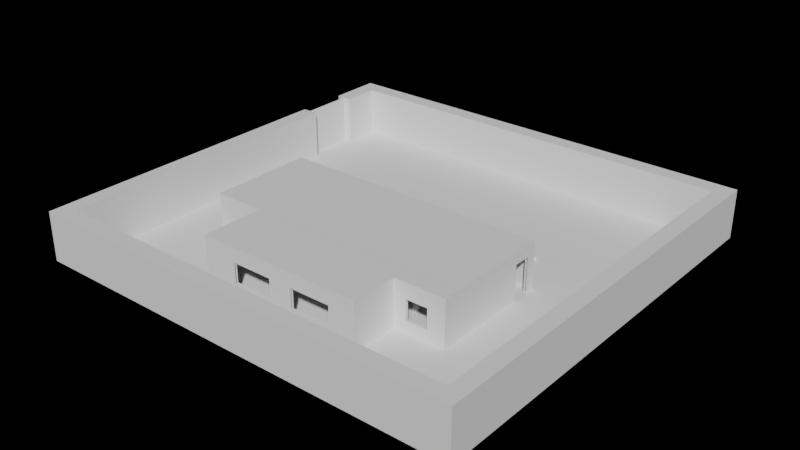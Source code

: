 # Source: office.blend  (saved by Blender 3.4.6; exported with 4.5.12 LTS)
import bpy
from mathutils import Matrix  # noqa: F401  (used for matrix-valued properties, if any)

bpy.ops.wm.read_factory_settings(use_empty=True)
scene = bpy.context.scene
scene.name = 'Scene'

# ---- node groups
ng_auto_smooth = bpy.data.node_groups.new('Auto Smooth', 'GeometryNodeTree')
_s = ng_auto_smooth.interface.new_socket(name='Geometry', in_out='OUTPUT', socket_type='NodeSocketGeometry')
_s = ng_auto_smooth.interface.new_socket(name='Geometry', in_out='INPUT', socket_type='NodeSocketGeometry')
_s = ng_auto_smooth.interface.new_socket(name='Angle', in_out='INPUT', socket_type='NodeSocketFloat')
_s.subtype = 'ANGLE'
_s.min_value = 0.0
_s.max_value = 3.142
ng_auto_smooth.is_modifier = True
_N = ng_auto_smooth.nodes; _L = ng_auto_smooth.links
n0 = _N.new('NodeGroupOutput'); n0.name = 'Group Output'; n0.location = (480, -100)
n1 = _N.new('NodeGroupInput'); n1.name = 'Group Input'; n1.location = (-420, -300)
n2 = _N.new('NodeGroupInput'); n2.name = 'Group Input.001'; n2.location = (-60, -100)
n3 = _N.new('GeometryNodeSetShadeSmooth'); n3.name = 'Set Shade Smooth'; n3.location = (120, -100)
n3.domain = 'EDGE'
n4 = _N.new('GeometryNodeSetShadeSmooth'); n4.name = 'Set Shade Smooth.001'; n4.location = (300, -100)
n5 = _N.new('GeometryNodeInputMeshEdgeAngle'); n5.name = 'Edge Angle'; n5.location = (-420, -220)
n6 = _N.new('GeometryNodeInputEdgeSmooth'); n6.name = 'Is Edge Smooth'; n6.location = (-60, -160)
n7 = _N.new('GeometryNodeInputShadeSmooth'); n7.name = 'Is Face Smooth'; n7.location = (-240, -340)
n8 = _N.new('FunctionNodeBooleanMath'); n8.name = 'Boolean Math'; n8.location = (-60, -220)
n9 = _N.new('FunctionNodeCompare'); n9.name = 'Compare'; n9.location = (-240, -180)
n9.operation = 'LESS_EQUAL'
_L.new(n5.outputs[0], n9.inputs[0])
_L.new(n4.outputs[0], n0.inputs[0])
_L.new(n1.outputs[1], n9.inputs[1])
_L.new(n9.outputs[0], n8.inputs[0])
_L.new(n7.outputs[0], n8.inputs[1])
_L.new(n2.outputs[0], n3.inputs[0])
_L.new(n6.outputs[0], n3.inputs[1])
_L.new(n3.outputs[0], n4.inputs[0])
_L.new(n8.outputs[0], n3.inputs[2])
n0.is_active_output = True

# ---- world
world_world = bpy.data.worlds.new('World'); scene.world = world_world
world_world.use_nodes = True; world_world.node_tree.nodes.clear()
_N = world_world.node_tree.nodes; _L = world_world.node_tree.links
n0 = _N.new('ShaderNodeOutputWorld'); n0.name = 'World Output'; n0.location = (300, 300)
n1 = _N.new('ShaderNodeBackground'); n1.name = 'Background'; n1.location = (10, 300)
n1.inputs[0].default_value = (0.05088, 0.05088, 0.05088, 1.0)
n1.inputs[1].default_value = 0.0
_L.new(n1.outputs[0], n0.inputs[0])
n0.is_active_output = True
world_world.color = (0.05088, 0.05088, 0.05088)
world_world.use_sun_shadow = False
world_world.sun_shadow_jitter_overblur = 0.0

# ---- meshes
me_plane_002 = bpy.data.meshes.new('Plane.002')
me_plane_002.from_pydata([(4.825, 4.565, 0.0), (4.684, 4.707, 0.0), (4.825, 4.565, 0.2), (6.523, 6.262, 0.0), (6.381, 6.404, 0.0), (6.523, 6.262, 0.2), (6.381, 6.404, 0.2), (4.684, 4.707, 0.2)], [], [(0, 2, 7, 1), (3, 5, 2, 0), (4, 6, 5, 3), (6, 7, 2, 5), (1, 7, 6, 4)])
_uv = me_plane_002.uv_layers.new(name='UVMap')
_uv.uv.foreach_set('vector', [0.7506, 0.7933, 0.7506, 0.7982, 0.7457, 0.7982, 0.7457, 0.7933, 0.4591, 0.7641, 0.4543, 0.7641, 0.4543, 0.7054, 0.4591, 0.7054, 0.7506, 0.808, 0.7506, 0.8129, 0.7457, 0.8129, 0.7457, 0.808, 0.1516, 0.7934, 0.1516, 0.8521, 0.1467, 0.8521, 0.1467, 0.7934, 0.4474, 0.7677, 0.4425, 0.7677, 0.4425, 0.709, 0.4474, 0.709])
_ca = me_plane_002.color_attributes.new('Col', 'BYTE_COLOR', 'CORNER')
_ca.data.foreach_set('color', [1.0, 1.0, 1.0, 1.0, 1.0, 1.0, 1.0, 1.0, 1.0, 1.0, 1.0, 1.0, 1.0, 1.0, 1.0, 1.0, 1.0, 1.0, 1.0, 1.0, 1.0, 1.0, 1.0, 1.0, 1.0, 1.0, 1.0, 1.0, 1.0, 1.0, 1.0, 1.0, 1.0, 1.0, 1.0, 1.0, 1.0, 1.0, 1.0, 1.0, 1.0, 1.0, 1.0, 1.0, 1.0, 1.0, 1.0, 1.0, 1.0, 1.0, 1.0, 1.0, 1.0, 1.0, 1.0, 1.0, 1.0, 1.0, 1.0, 1.0, 1.0, 1.0, 1.0, 1.0, 1.0, 1.0, 1.0, 1.0, 1.0, 1.0, 1.0, 1.0, 1.0, 1.0, 1.0, 1.0, 1.0, 1.0, 1.0, 1.0])
me_plane_002.update()
me_plane_002.normals_split_custom_set([tuple(v) for v in zip(*[iter([-0.7071, -0.7071, 0.0, -0.7071, -0.7071, 0.0, -0.7071, -0.7071, 0.0, -0.7071, -0.7071, 0.0, 0.7071, -0.7071, 0.0, 0.7071, -0.7071, 0.0, 0.7071, -0.7071, 0.0, 0.7071, -0.7071, 0.0, 0.7071, 0.7071, 0.0, 0.7071, 0.7071, 0.0, 0.7071, 0.7071, 0.0, 0.7071, 0.7071, 0.0, 0.0, 0.0, 1.0, 0.0, 0.0, 1.0, 0.0, 0.0, 1.0, 0.0, 0.0, 1.0, -0.7071, 0.7071, 0.0, -0.7071, 0.7071, 0.0, -0.7071, 0.7071, 0.0, -0.7071, 0.7071, 0.0])] * 3)])
me_plane_003 = bpy.data.meshes.new('Plane.003')
me_plane_003.from_pydata([(1.075, 4.565, 0.0), (0.9341, 4.707, 0.0), (1.075, 4.565, 0.2), (2.773, 6.262, 0.0), (2.631, 6.404, 0.0), (2.773, 6.262, 0.2), (2.631, 6.404, 0.2), (0.9341, 4.707, 0.2)], [], [(0, 2, 7, 1), (3, 5, 2, 0), (4, 6, 5, 3), (6, 7, 2, 5), (1, 7, 6, 4)])
_uv = me_plane_003.uv_layers.new(name='UVMap')
_uv.uv.foreach_set('vector', [0.7506, 0.8031, 0.7506, 0.808, 0.7457, 0.808, 0.7457, 0.8031, 0.4523, 0.7677, 0.4474, 0.7677, 0.4474, 0.709, 0.4523, 0.709, 0.7506, 0.7982, 0.7506, 0.8031, 0.7457, 0.8031, 0.7457, 0.7982, 0.1516, 0.7934, 0.1516, 0.7348, 0.1565, 0.7348, 0.1565, 0.7934, 0.1516, 0.7934, 0.1467, 0.7934, 0.1467, 0.7348, 0.1516, 0.7348])
_ca = me_plane_003.color_attributes.new('Col', 'BYTE_COLOR', 'CORNER')
_ca.data.foreach_set('color', [1.0, 1.0, 1.0, 1.0, 1.0, 1.0, 1.0, 1.0, 1.0, 1.0, 1.0, 1.0, 1.0, 1.0, 1.0, 1.0, 1.0, 1.0, 1.0, 1.0, 1.0, 1.0, 1.0, 1.0, 1.0, 1.0, 1.0, 1.0, 1.0, 1.0, 1.0, 1.0, 1.0, 1.0, 1.0, 1.0, 1.0, 1.0, 1.0, 1.0, 1.0, 1.0, 1.0, 1.0, 1.0, 1.0, 1.0, 1.0, 1.0, 1.0, 1.0, 1.0, 1.0, 1.0, 1.0, 1.0, 1.0, 1.0, 1.0, 1.0, 1.0, 1.0, 1.0, 1.0, 1.0, 1.0, 1.0, 1.0, 1.0, 1.0, 1.0, 1.0, 1.0, 1.0, 1.0, 1.0, 1.0, 1.0, 1.0, 1.0])
me_plane_003.update()
me_plane_003.normals_split_custom_set([tuple(v) for v in zip(*[iter([-0.7071, -0.7071, 0.0, -0.7071, -0.7071, 0.0, -0.7071, -0.7071, 0.0, -0.7071, -0.7071, 0.0, 0.7071, -0.7071, 0.0, 0.7071, -0.7071, 0.0, 0.7071, -0.7071, 0.0, 0.7071, -0.7071, 0.0, 0.7071, 0.7071, 0.0, 0.7071, 0.7071, 0.0, 0.7071, 0.7071, 0.0, 0.7071, 0.7071, 0.0, 0.0, 0.0, 1.0, 0.0, 0.0, 1.0, 0.0, 0.0, 1.0, 0.0, 0.0, 1.0, -0.7071, 0.7071, 0.0, -0.7071, 0.7071, 0.0, -0.7071, 0.7071, 0.0, -0.7071, 0.7071, 0.0])] * 3)])
me_plane_004 = bpy.data.meshes.new('Plane.004')
me_plane_004.from_pydata([(-2.675, 4.565, 0.0), (-2.816, 4.707, 0.0), (-2.675, 4.565, 0.2), (-0.9775, 6.262, 0.0), (-1.119, 6.404, 0.0), (-0.9775, 6.262, 0.2), (-1.119, 6.404, 0.2), (-2.816, 4.707, 0.2)], [], [(0, 2, 7, 1), (3, 5, 2, 0), (4, 6, 5, 3), (6, 7, 2, 5), (1, 7, 6, 4)])
_uv = me_plane_004.uv_layers.new(name='UVMap')
_uv.uv.foreach_set('vector', [0.2897, 0.8106, 0.2897, 0.8154, 0.2848, 0.8154, 0.2848, 0.8106, 0.4591, 0.8228, 0.4543, 0.8228, 0.4543, 0.7641, 0.4591, 0.7641, 0.2946, 0.8106, 0.2946, 0.8154, 0.2897, 0.8154, 0.2897, 0.8106, 0.1516, 0.8521, 0.1516, 0.7934, 0.1565, 0.7934, 0.1565, 0.8521, 0.4523, 0.8264, 0.4474, 0.8264, 0.4474, 0.7677, 0.4523, 0.7677])
_ca = me_plane_004.color_attributes.new('Col', 'BYTE_COLOR', 'CORNER')
_ca.data.foreach_set('color', [1.0, 1.0, 1.0, 1.0, 1.0, 1.0, 1.0, 1.0, 1.0, 1.0, 1.0, 1.0, 1.0, 1.0, 1.0, 1.0, 1.0, 1.0, 1.0, 1.0, 1.0, 1.0, 1.0, 1.0, 1.0, 1.0, 1.0, 1.0, 1.0, 1.0, 1.0, 1.0, 1.0, 1.0, 1.0, 1.0, 1.0, 1.0, 1.0, 1.0, 1.0, 1.0, 1.0, 1.0, 1.0, 1.0, 1.0, 1.0, 1.0, 1.0, 1.0, 1.0, 1.0, 1.0, 1.0, 1.0, 1.0, 1.0, 1.0, 1.0, 1.0, 1.0, 1.0, 1.0, 1.0, 1.0, 1.0, 1.0, 1.0, 1.0, 1.0, 1.0, 1.0, 1.0, 1.0, 1.0, 1.0, 1.0, 1.0, 1.0])
me_plane_004.update()
me_plane_004.normals_split_custom_set([tuple(v) for v in zip(*[iter([-0.7071, -0.7071, 0.0, -0.7071, -0.7071, 0.0, -0.7071, -0.7071, 0.0, -0.7071, -0.7071, 0.0, 0.7071, -0.7071, 0.0, 0.7071, -0.7071, 0.0, 0.7071, -0.7071, 0.0, 0.7071, -0.7071, 0.0, 0.7071, 0.7071, 0.0, 0.7071, 0.7071, 0.0, 0.7071, 0.7071, 0.0, 0.7071, 0.7071, 0.0, 0.0, 0.0, 1.0, 0.0, 0.0, 1.0, 0.0, 0.0, 1.0, 0.0, 0.0, 1.0, -0.7071, 0.7071, 0.0, -0.7071, 0.7071, 0.0, -0.7071, 0.7071, 0.0, -0.7071, 0.7071, 0.0])] * 3)])
me_plane_005 = bpy.data.meshes.new('Plane.005')
me_plane_005.from_pydata([(-6.425, 4.565, 0.0), (-6.566, 4.707, 0.0), (-6.425, 4.565, 0.2), (-4.727, 6.262, 0.0), (-4.869, 6.404, 0.0), (-4.727, 6.262, 0.2), (-4.869, 6.404, 0.2), (-6.566, 4.707, 0.2)], [], [(0, 2, 7, 1), (3, 5, 2, 0), (4, 6, 5, 3), (6, 7, 2, 5), (1, 7, 6, 4)])
_uv = me_plane_005.uv_layers.new(name='UVMap')
_uv.uv.foreach_set('vector', [0.3057, 0.6504, 0.3057, 0.6553, 0.3008, 0.6553, 0.3008, 0.6504, 0.3154, 0.8228, 0.3105, 0.8228, 0.3105, 0.7641, 0.3154, 0.7641, 0.3106, 0.6259, 0.3106, 0.6308, 0.3057, 0.6308, 0.3057, 0.6259, 0.3154, 0.7054, 0.3154, 0.7641, 0.3105, 0.7641, 0.3105, 0.7054, 0.4474, 0.8264, 0.4425, 0.8264, 0.4425, 0.7677, 0.4474, 0.7677])
_ca = me_plane_005.color_attributes.new('Col', 'BYTE_COLOR', 'CORNER')
_ca.data.foreach_set('color', [1.0, 1.0, 1.0, 1.0, 1.0, 1.0, 1.0, 1.0, 1.0, 1.0, 1.0, 1.0, 1.0, 1.0, 1.0, 1.0, 1.0, 1.0, 1.0, 1.0, 1.0, 1.0, 1.0, 1.0, 1.0, 1.0, 1.0, 1.0, 1.0, 1.0, 1.0, 1.0, 1.0, 1.0, 1.0, 1.0, 1.0, 1.0, 1.0, 1.0, 1.0, 1.0, 1.0, 1.0, 1.0, 1.0, 1.0, 1.0, 1.0, 1.0, 1.0, 1.0, 1.0, 1.0, 1.0, 1.0, 1.0, 1.0, 1.0, 1.0, 1.0, 1.0, 1.0, 1.0, 1.0, 1.0, 1.0, 1.0, 1.0, 1.0, 1.0, 1.0, 1.0, 1.0, 1.0, 1.0, 1.0, 1.0, 1.0, 1.0])
me_plane_005.update()
me_plane_005.normals_split_custom_set([tuple(v) for v in zip(*[iter([-0.7071, -0.7071, 0.0, -0.7071, -0.7071, 0.0, -0.7071, -0.7071, 0.0, -0.7071, -0.7071, 0.0, 0.7071, -0.7071, 0.0, 0.7071, -0.7071, 0.0, 0.7071, -0.7071, 0.0, 0.7071, -0.7071, 0.0, 0.7071, 0.7071, 0.0, 0.7071, 0.7071, 0.0, 0.7071, 0.7071, 0.0, 0.7071, 0.7071, 0.0, 0.0, 0.0, 1.0, 0.0, 0.0, 1.0, 0.0, 0.0, 1.0, 0.0, 0.0, 1.0, -0.7071, 0.7071, 0.0, -0.7071, 0.7071, 0.0, -0.7071, 0.7071, 0.0, -0.7071, 0.7071, 0.0])] * 3)])
me_plane_006 = bpy.data.meshes.new('Plane.006')
me_plane_006.from_pydata([(-12.5, 14.5, 0.0), (-12.5, 15.5, 0.0), (-12.5, 14.5, 3.0), (12.5, 14.5, 0.0), (12.5, 15.5, 0.0), (12.5, 14.5, 3.0), (12.5, 15.5, 3.0), (-12.5, 15.5, 3.0)], [(1, 0), (3, 4)], [(3, 5, 2, 0), (6, 7, 2, 5), (7, 6, 4, 1)])
_uv = me_plane_006.uv_layers.new(name='UVMap')
_uv.uv.foreach_set('vector', [0.7555, 0.6112, 0.6821, 0.6112, 0.6821, 0.0, 0.7555, 0.0, 0.8777, 0.0, 0.8777, 0.6112, 0.8533, 0.6112, 0.8533, 0.0, 0.6088, 0.6112, 0.6088, 0.0, 0.6821, 0.0, 0.6821, 0.6112])
_ca = me_plane_006.color_attributes.new('Col', 'BYTE_COLOR', 'CORNER')
_ca.data.foreach_set('color', [1.0, 1.0, 1.0, 1.0, 1.0, 1.0, 1.0, 1.0, 1.0, 1.0, 1.0, 1.0, 1.0, 1.0, 1.0, 1.0, 1.0, 1.0, 1.0, 1.0, 1.0, 1.0, 1.0, 1.0, 1.0, 1.0, 1.0, 1.0, 1.0, 1.0, 1.0, 1.0, 1.0, 1.0, 1.0, 1.0, 1.0, 1.0, 1.0, 1.0, 1.0, 1.0, 1.0, 1.0, 1.0, 1.0, 1.0, 1.0])
me_plane_006.update()
me_plane_006.normals_split_custom_set([tuple(v) for v in zip(*[iter([0.0, -1.0, 0.0, 0.0, -1.0, 0.0, 0.0, -1.0, 0.0, 0.0, -1.0, 0.0, 0.0, 0.0, 1.0, 0.0, 0.0, 1.0, 0.0, 0.0, 1.0, 0.0, 0.0, 1.0, 0.0, 1.0, 0.0, 0.0, 1.0, 0.0, 0.0, 1.0, 0.0, 0.0, 1.0, 0.0])] * 3)])
me_plane_007 = bpy.data.meshes.new('Plane.007')
me_plane_007.from_pydata([(-12.5, -10.5, 0.0), (-12.5, -9.5, 0.0), (-12.5, -10.5, 3.0), (12.5, -10.5, 0.0), (12.5, -9.5, 0.0), (12.5, -10.5, 3.0), (12.5, -9.5, 3.0), (-12.5, -9.5, 3.0)], [(1, 0), (3, 4)], [(0, 3, 5, 2), (6, 7, 2, 5), (1, 7, 6, 4)])
_uv = me_plane_007.uv_layers.new(name='UVMap')
_uv.uv.foreach_set('vector', [0.6088, 0.0, 0.6088, 0.6112, 0.5354, 0.6112, 0.5354, 0.0, 0.9022, 0.0, 0.9022, 0.6112, 0.8777, 0.6112, 0.8777, 0.0, 0.5354, 0.6112, 0.4621, 0.6112, 0.4621, 0.0, 0.5354, 0.0])
_ca = me_plane_007.color_attributes.new('Col', 'BYTE_COLOR', 'CORNER')
_ca.data.foreach_set('color', [1.0, 1.0, 1.0, 1.0, 1.0, 1.0, 1.0, 1.0, 1.0, 1.0, 1.0, 1.0, 1.0, 1.0, 1.0, 1.0, 1.0, 1.0, 1.0, 1.0, 1.0, 1.0, 1.0, 1.0, 1.0, 1.0, 1.0, 1.0, 1.0, 1.0, 1.0, 1.0, 1.0, 1.0, 1.0, 1.0, 1.0, 1.0, 1.0, 1.0, 1.0, 1.0, 1.0, 1.0, 1.0, 1.0, 1.0, 1.0])
me_plane_007.update()
me_plane_007.normals_split_custom_set([tuple(v) for v in zip(*[iter([0.0, -1.0, 0.0, 0.0, -1.0, 0.0, 0.0, -1.0, 0.0, 0.0, -1.0, 0.0, 0.0, 0.0, 1.0, 0.0, 0.0, 1.0, 0.0, 0.0, 1.0, 0.0, 0.0, 1.0, 0.0, 1.0, 0.0, 0.0, 1.0, 0.0, 0.0, 1.0, 0.0, 0.0, 1.0, 0.0])] * 3)])
me_plane_008 = bpy.data.meshes.new('Plane.008')
me_plane_008.from_pydata([(-12.5, -10.5, 0.0), (-13.5, -10.5, 0.0), (-12.5, -10.5, 3.0), (-12.5, 9.0, 0.0), (-12.5, 9.0, 3.0), (-13.5, 9.0, 0.0), (-12.5, 12.25, 0.0), (-12.98, 9.0, 0.0), (-12.98, 9.0, 3.0), (-12.98, 12.25, 0.0), (-12.98, 12.25, 3.0), (-12.5, 12.25, 3.0), (-13.02, 12.25, 3.0), (-13.02, 9.0, 3.0), (-13.02, 12.25, 0.0), (-13.5, 12.25, 3.0), (-13.5, 15.5, 3.0), (-13.5, 9.0, 3.0), (-13.5, 12.25, 0.0), (-13.5, 15.5, 0.0), (-12.5, 15.5, 0.0), (-12.5, 15.5, 3.0), (-13.5, -10.5, 3.0), (-13.02, 9.0, 0.0)], [(5, 3), (3, 6), (17, 15), (18, 5), (18, 6), (11, 4)], [(1, 0, 2, 22), (2, 0, 3, 4), (4, 3, 7, 8), (9, 10, 8, 7), (6, 11, 10, 9), (13, 8, 10, 12), (13, 12, 14, 23), (14, 12, 15, 18), (15, 16, 19, 18), (16, 15, 11, 21), (19, 16, 21, 20), (20, 21, 11, 6), (17, 22, 2, 4), (5, 17, 13, 23), (5, 1, 22, 17)])
_uv = me_plane_008.uv_layers.new(name='UVMap')
_uv.uv.foreach_set('vector', [0.9755, 0.0, 0.9999, 2.137e-09, 0.9999, 0.07335, 0.9755, 0.07335, 0.8288, 0.4767, 0.7555, 0.4767, 0.7555, 0.0, 0.8288, 0.0, 0.3008, 0.6259, 0.3008, 0.5526, 0.3125, 0.5526, 0.3125, 0.6259, 0.8986, 0.7286, 0.8252, 0.7286, 0.8252, 0.6492, 0.8986, 0.6492, 0.4543, 0.6357, 0.4543, 0.709, 0.4425, 0.709, 0.4425, 0.6357, 0.1577, 0.4853, 0.1567, 0.4853, 0.1567, 0.4059, 0.1577, 0.4059, 0.819, 0.9059, 0.819, 0.8264, 0.8924, 0.8264, 0.8924, 0.9059, 0.3125, 0.4059, 0.3125, 0.4792, 0.3008, 0.4792, 0.3008, 0.4059, 0.2213, 0.9328, 0.2213, 0.8533, 0.2946, 0.8533, 0.2946, 0.9328, 0.3093, 0.6578, 0.3093, 0.7372, 0.2848, 0.7372, 0.2848, 0.6578, 0.9999, 0.07335, 0.9999, 0.1467, 0.9755, 0.1467, 0.9755, 0.07335, 0.819, 0.9059, 0.7457, 0.9059, 0.7457, 0.8264, 0.819, 0.8264, 0.9266, 0.0, 0.9266, 0.4767, 0.9022, 0.4767, 0.9022, 0.0, 0.3125, 0.4792, 0.3125, 0.5526, 0.3008, 0.5526, 0.3008, 0.4792, 0.0, 0.8826, 2.084e-08, 0.4059, 0.07335, 0.4059, 0.07335, 0.8826])
_ca = me_plane_008.color_attributes.new('Col', 'BYTE_COLOR', 'CORNER')
_ca.data.foreach_set('color', [1.0, 1.0, 1.0, 1.0, 1.0, 1.0, 1.0, 1.0, 1.0, 1.0, 1.0, 1.0, 1.0, 1.0, 1.0, 1.0, 1.0, 1.0, 1.0, 1.0, 1.0, 1.0, 1.0, 1.0, 1.0, 1.0, 1.0, 1.0, 1.0, 1.0, 1.0, 1.0, 1.0, 1.0, 1.0, 1.0, 1.0, 1.0, 1.0, 1.0, 1.0, 1.0, 1.0, 1.0, 1.0, 1.0, 1.0, 1.0, 1.0, 1.0, 1.0, 1.0, 1.0, 1.0, 1.0, 1.0, 1.0, 1.0, 1.0, 1.0, 1.0, 1.0, 1.0, 1.0, 1.0, 1.0, 1.0, 1.0, 1.0, 1.0, 1.0, 1.0, 1.0, 1.0, 1.0, 1.0, 1.0, 1.0, 1.0, 1.0, 1.0, 1.0, 1.0, 1.0, 1.0, 1.0, 1.0, 1.0, 1.0, 1.0, 1.0, 1.0, 1.0, 1.0, 1.0, 1.0, 1.0, 1.0, 1.0, 1.0, 1.0, 1.0, 1.0, 1.0, 1.0, 1.0, 1.0, 1.0, 1.0, 1.0, 1.0, 1.0, 1.0, 1.0, 1.0, 1.0, 1.0, 1.0, 1.0, 1.0, 1.0, 1.0, 1.0, 1.0, 1.0, 1.0, 1.0, 1.0, 1.0, 1.0, 1.0, 1.0, 1.0, 1.0, 1.0, 1.0, 1.0, 1.0, 1.0, 1.0, 1.0, 1.0, 1.0, 1.0, 1.0, 1.0, 1.0, 1.0, 1.0, 1.0, 1.0, 1.0, 1.0, 1.0, 1.0, 1.0, 1.0, 1.0, 1.0, 1.0, 1.0, 1.0, 1.0, 1.0, 1.0, 1.0, 1.0, 1.0, 1.0, 1.0, 1.0, 1.0, 1.0, 1.0, 1.0, 1.0, 1.0, 1.0, 1.0, 1.0, 1.0, 1.0, 1.0, 1.0, 1.0, 1.0, 1.0, 1.0, 1.0, 1.0, 1.0, 1.0, 1.0, 1.0, 1.0, 1.0, 1.0, 1.0, 1.0, 1.0, 1.0, 1.0, 1.0, 1.0, 1.0, 1.0, 1.0, 1.0, 1.0, 1.0, 1.0, 1.0, 1.0, 1.0, 1.0, 1.0, 1.0, 1.0, 1.0, 1.0, 1.0, 1.0, 1.0, 1.0, 1.0, 1.0, 1.0, 1.0, 1.0, 1.0, 1.0, 1.0, 1.0, 1.0, 1.0, 1.0, 1.0, 1.0, 1.0, 1.0])
me_plane_008.update()
me_plane_008.normals_split_custom_set([tuple(v) for v in zip(*[iter([0.0, -1.0, 0.0, 0.0, -1.0, 0.0, 0.0, -1.0, 0.0, 0.0, -1.0, 0.0, 1.0, 0.0, 0.0, 1.0, 0.0, 0.0, 1.0, 0.0, 0.0, 1.0, 0.0, 0.0, 0.0, 1.0, 0.0, 0.0, 1.0, 0.0, 0.0, 1.0, 0.0, 0.0, 1.0, 0.0, 1.0, 0.0, 0.0, 1.0, 0.0, 0.0, 1.0, 0.0, 0.0, 1.0, 0.0, 0.0, 0.0, -1.0, 0.0, 0.0, -1.0, 0.0, 0.0, -1.0, 0.0, 0.0, -1.0, 0.0, 0.0, 0.0, 1.0, 0.0, 0.0, 1.0, 0.0, 0.0, 1.0, 0.0, 0.0, 1.0, -1.0, 0.0, 0.0, -1.0, 0.0, 0.0, -1.0, 0.0, 0.0, -1.0, 0.0, 0.0, 0.0, -1.0, 0.0, 0.0, -1.0, 0.0, 0.0, -1.0, 0.0, 0.0, -1.0, 0.0, -1.0, 0.0, 0.0, -1.0, 0.0, 0.0, -1.0, 0.0, 0.0, -1.0, 0.0, 0.0, 0.0, 0.0, 1.0, 0.0, 0.0, 1.0, 0.0, 0.0, 1.0, 0.0, 0.0, 1.0, 0.0, 1.0, 0.0, 0.0, 1.0, 0.0, 0.0, 1.0, 0.0, 0.0, 1.0, 0.0, 1.0, 0.0, 0.0, 1.0, 0.0, 0.0, 1.0, 0.0, 0.0, 1.0, 0.0, 0.0, 0.0, 0.0, 1.0, 0.0, 0.0, 1.0, 0.0, 0.0, 1.0, 0.0, 0.0, 1.0, 0.0, 1.0, 0.0, 0.0, 1.0, 0.0, 0.0, 1.0, 0.0, 0.0, 1.0, 0.0, -1.0, 0.0, 0.0, -1.0, 0.0, 0.0, -1.0, 0.0, 0.0, -1.0, 0.0, 0.0])] * 3)])
me_plane_009 = bpy.data.meshes.new('Plane.009')
me_plane_009.from_pydata([(13.5, -10.5, 0.0), (12.5, -10.5, 0.0), (13.5, -10.5, 3.0), (13.5, 15.5, 0.0), (12.5, 15.5, 0.0), (13.5, 15.5, 3.0), (12.5, 15.5, 3.0), (12.5, -10.5, 3.0)], [], [(1, 0, 2, 7), (0, 3, 5, 2), (3, 4, 6, 5), (6, 7, 2, 5), (1, 7, 6, 4)])
_uv = me_plane_009.uv_layers.new(name='UVMap')
_uv.uv.foreach_set('vector', [0.7946, 0.9059, 0.819, 0.9059, 0.819, 0.9792, 0.7946, 0.9792, 0.3887, 0.0, 0.3887, 0.6357, 0.3154, 0.6357, 0.3154, 0.0, 0.2848, 0.7372, 0.3093, 0.7372, 0.3093, 0.8106, 0.2848, 0.8106, 0.8533, 0.0, 0.8533, 0.6357, 0.8288, 0.6357, 0.8288, 0.0, 0.4621, 0.6357, 0.3887, 0.6357, 0.3887, 0.0, 0.4621, 0.0])
_ca = me_plane_009.color_attributes.new('Col', 'BYTE_COLOR', 'CORNER')
_ca.data.foreach_set('color', [1.0, 1.0, 1.0, 1.0, 1.0, 1.0, 1.0, 1.0, 1.0, 1.0, 1.0, 1.0, 1.0, 1.0, 1.0, 1.0, 1.0, 1.0, 1.0, 1.0, 1.0, 1.0, 1.0, 1.0, 1.0, 1.0, 1.0, 1.0, 1.0, 1.0, 1.0, 1.0, 1.0, 1.0, 1.0, 1.0, 1.0, 1.0, 1.0, 1.0, 1.0, 1.0, 1.0, 1.0, 1.0, 1.0, 1.0, 1.0, 1.0, 1.0, 1.0, 1.0, 1.0, 1.0, 1.0, 1.0, 1.0, 1.0, 1.0, 1.0, 1.0, 1.0, 1.0, 1.0, 1.0, 1.0, 1.0, 1.0, 1.0, 1.0, 1.0, 1.0, 1.0, 1.0, 1.0, 1.0, 1.0, 1.0, 1.0, 1.0])
me_plane_009.update()
me_plane_009.normals_split_custom_set([tuple(v) for v in zip(*[iter([0.0, -1.0, 0.0, 0.0, -1.0, 0.0, 0.0, -1.0, 0.0, 0.0, -1.0, 0.0, 1.0, 4.891e-08, 0.0, 1.0, 4.891e-08, 0.0, 1.0, 4.891e-08, 0.0, 1.0, 4.891e-08, 0.0, 0.0, 1.0, 0.0, 0.0, 1.0, 0.0, 0.0, 1.0, 0.0, 0.0, 1.0, 0.0, 0.0, 0.0, 1.0, 0.0, 0.0, 1.0, 0.0, 0.0, 1.0, 0.0, 0.0, 1.0, -1.0, -9.781e-08, 0.0, -1.0, -9.781e-08, 0.0, -1.0, -9.781e-08, 0.0, -1.0, -9.781e-08, 0.0])] * 3)])
me_plane_010 = bpy.data.meshes.new('Plane.010')
me_plane_010.from_pydata([(-8.532, -2.878, 2.6), (-8.532, 3.571, 2.6), (-8.532, -2.878, 2.8), (8.069, -2.878, 2.6), (8.069, 3.572, 2.6), (8.069, -2.878, 2.8), (8.069, 3.572, 2.8), (-8.532, 3.571, 2.8)], [], [(1, 4, 3, 0), (0, 2, 7, 1), (3, 5, 2, 0), (4, 6, 5, 3), (6, 7, 2, 5), (1, 7, 6, 4)])
_uv = me_plane_010.uv_layers.new(name='UVMap')
_uv.uv.foreach_set('vector', [2.67e-05, 0.4059, 0.0, 0.0, 0.1577, 1.907e-06, 0.1577, 0.4059, 0.7457, 0.6112, 0.7506, 0.6112, 0.7506, 0.7689, 0.7457, 0.7689, 0.1418, 0.8118, 0.1369, 0.8118, 0.1369, 0.4059, 0.1418, 0.4059, 0.7457, 0.7689, 0.7408, 0.7689, 0.7408, 0.6112, 0.7457, 0.6112, 0.1577, 0.4059, 0.1577, 0.0, 0.3154, 0.0, 0.3154, 0.4059, 0.1467, 0.8118, 0.1418, 0.8118, 0.1418, 0.4059, 0.1467, 0.4059])
_ca = me_plane_010.color_attributes.new('Col', 'BYTE_COLOR', 'CORNER')
_ca.data.foreach_set('color', [1.0, 1.0, 1.0, 1.0, 1.0, 1.0, 1.0, 1.0, 1.0, 1.0, 1.0, 1.0, 1.0, 1.0, 1.0, 1.0, 1.0, 1.0, 1.0, 1.0, 1.0, 1.0, 1.0, 1.0, 1.0, 1.0, 1.0, 1.0, 1.0, 1.0, 1.0, 1.0, 1.0, 1.0, 1.0, 1.0, 1.0, 1.0, 1.0, 1.0, 1.0, 1.0, 1.0, 1.0, 1.0, 1.0, 1.0, 1.0, 1.0, 1.0, 1.0, 1.0, 1.0, 1.0, 1.0, 1.0, 1.0, 1.0, 1.0, 1.0, 1.0, 1.0, 1.0, 1.0, 1.0, 1.0, 1.0, 1.0, 1.0, 1.0, 1.0, 1.0, 1.0, 1.0, 1.0, 1.0, 1.0, 1.0, 1.0, 1.0, 1.0, 1.0, 1.0, 1.0, 1.0, 1.0, 1.0, 1.0, 1.0, 1.0, 1.0, 1.0, 1.0, 1.0, 1.0, 1.0])
me_plane_010.update()
me_plane_010.normals_split_custom_set([tuple(v) for v in zip(*[iter([-1.648e-08, 0.0, -1.0, -1.648e-08, 0.0, -1.0, -1.648e-08, 0.0, -1.0, -1.648e-08, 0.0, -1.0, -1.0, 9.243e-08, -4.768e-06, -1.0, 9.243e-08, -4.768e-06, -1.0, 9.243e-08, -4.768e-06, -1.0, 9.243e-08, -4.768e-06, 6.542e-06, -1.0, 0.0005416, 6.542e-06, -1.0, 0.0005416, 6.542e-06, -1.0, 0.0005416, 6.542e-06, -1.0, 0.0005416, 1.0, 0.0, 0.0, 1.0, 0.0, 0.0, 1.0, 0.0, 0.0, 1.0, 0.0, 0.0, 0.0, 0.0, 1.0, 0.0, 0.0, 1.0, 0.0, 0.0, 1.0, 0.0, 0.0, 1.0, -7.882e-05, 1.0, 0.0, -7.882e-05, 1.0, 0.0, -7.882e-05, 1.0, 0.0, -7.882e-05, 1.0, 0.0])] * 3)])
me_plane_011 = bpy.data.meshes.new('Plane.011')
me_plane_011.from_pydata([(-5.383, -3.874, 2.6), (-5.383, -2.874, 2.6), (-5.383, -3.874, 2.8), (8.069, -3.874, 2.6), (8.069, -2.874, 2.6), (8.069, -3.874, 2.8), (8.069, -2.874, 2.8), (-5.383, -2.874, 2.8)], [], [(1, 4, 3, 0), (0, 2, 7, 1), (3, 5, 2, 0), (4, 6, 5, 3), (6, 7, 2, 5), (1, 7, 6, 4)])
_uv = me_plane_011.uv_layers.new(name='UVMap')
_uv.uv.foreach_set('vector', [0.7408, 0.6112, 0.7408, 0.9401, 0.7163, 0.9401, 0.7163, 0.6112, 0.7506, 0.7933, 0.7457, 0.7933, 0.7457, 0.7689, 0.7506, 0.7689, 0.1516, 0.7348, 0.1467, 0.7348, 0.1467, 0.4059, 0.1516, 0.4059, 0.3057, 0.6504, 0.3008, 0.6504, 0.3008, 0.6259, 0.3057, 0.6259, 0.9266, 0.4767, 0.9266, 0.8056, 0.9022, 0.8056, 0.9022, 0.4767, 0.1565, 0.7348, 0.1516, 0.7348, 0.1516, 0.4059, 0.1565, 0.4059])
_ca = me_plane_011.color_attributes.new('Col', 'BYTE_COLOR', 'CORNER')
_ca.data.foreach_set('color', [1.0, 1.0, 1.0, 1.0, 1.0, 1.0, 1.0, 1.0, 1.0, 1.0, 1.0, 1.0, 1.0, 1.0, 1.0, 1.0, 1.0, 1.0, 1.0, 1.0, 1.0, 1.0, 1.0, 1.0, 1.0, 1.0, 1.0, 1.0, 1.0, 1.0, 1.0, 1.0, 1.0, 1.0, 1.0, 1.0, 1.0, 1.0, 1.0, 1.0, 1.0, 1.0, 1.0, 1.0, 1.0, 1.0, 1.0, 1.0, 1.0, 1.0, 1.0, 1.0, 1.0, 1.0, 1.0, 1.0, 1.0, 1.0, 1.0, 1.0, 1.0, 1.0, 1.0, 1.0, 1.0, 1.0, 1.0, 1.0, 1.0, 1.0, 1.0, 1.0, 1.0, 1.0, 1.0, 1.0, 1.0, 1.0, 1.0, 1.0, 1.0, 1.0, 1.0, 1.0, 1.0, 1.0, 1.0, 1.0, 1.0, 1.0, 1.0, 1.0, 1.0, 1.0, 1.0, 1.0])
me_plane_011.update()
me_plane_011.normals_split_custom_set([tuple(v) for v in zip(*[iter([0.0, 0.0, -1.0, 0.0, 0.0, -1.0, 0.0, 0.0, -1.0, 0.0, 0.0, -1.0, -1.0, 0.0, 0.0, -1.0, 0.0, 0.0, -1.0, 0.0, 0.0, -1.0, 0.0, 0.0, 0.0, -1.0, 0.0, 0.0, -1.0, 0.0, 0.0, -1.0, 0.0, 0.0, -1.0, 0.0, 1.0, 0.0, 0.0, 1.0, 0.0, 0.0, 1.0, 0.0, 0.0, 1.0, 0.0, 0.0, 0.0, 0.0, 1.0, 0.0, 0.0, 1.0, 0.0, 0.0, 1.0, 0.0, 0.0, 1.0, 0.0, 1.0, 0.0, 0.0, 1.0, 0.0, 0.0, 1.0, 0.0, 0.0, 1.0, 0.0])] * 3)])
me_plane_013 = bpy.data.meshes.new('Plane.013')
me_plane_013.from_pydata([(-5.383, -6.727, 2.6), (-5.383, -3.874, 2.6), (-5.383, -6.727, 2.8), (4.919, -6.727, 2.6), (4.919, -3.874, 2.6), (4.919, -6.727, 2.8), (4.919, -3.874, 2.8), (-5.383, -3.874, 2.8)], [], [(1, 4, 3, 0), (0, 2, 7, 1), (3, 5, 2, 0), (4, 6, 5, 3), (6, 7, 2, 5), (1, 7, 6, 4)])
_uv = me_plane_013.uv_layers.new(name='UVMap')
_uv.uv.foreach_set('vector', [0.291, 0.4059, 0.291, 0.6578, 0.2213, 0.6578, 0.2213, 0.4059, 0.3154, 0.7054, 0.3105, 0.7054, 0.3105, 0.6357, 0.3154, 0.6357, 0.3008, 0.6578, 0.2959, 0.6578, 0.2959, 0.4059, 0.3008, 0.4059, 0.4591, 0.7054, 0.4543, 0.7054, 0.4543, 0.6357, 0.4591, 0.6357, 0.8252, 0.4767, 0.8252, 0.7286, 0.7555, 0.7286, 0.7555, 0.4767, 0.2959, 0.6578, 0.291, 0.6578, 0.291, 0.4059, 0.2959, 0.4059])
_ca = me_plane_013.color_attributes.new('Col', 'BYTE_COLOR', 'CORNER')
_ca.data.foreach_set('color', [1.0, 1.0, 1.0, 1.0, 1.0, 1.0, 1.0, 1.0, 1.0, 1.0, 1.0, 1.0, 1.0, 1.0, 1.0, 1.0, 1.0, 1.0, 1.0, 1.0, 1.0, 1.0, 1.0, 1.0, 1.0, 1.0, 1.0, 1.0, 1.0, 1.0, 1.0, 1.0, 1.0, 1.0, 1.0, 1.0, 1.0, 1.0, 1.0, 1.0, 1.0, 1.0, 1.0, 1.0, 1.0, 1.0, 1.0, 1.0, 1.0, 1.0, 1.0, 1.0, 1.0, 1.0, 1.0, 1.0, 1.0, 1.0, 1.0, 1.0, 1.0, 1.0, 1.0, 1.0, 1.0, 1.0, 1.0, 1.0, 1.0, 1.0, 1.0, 1.0, 1.0, 1.0, 1.0, 1.0, 1.0, 1.0, 1.0, 1.0, 1.0, 1.0, 1.0, 1.0, 1.0, 1.0, 1.0, 1.0, 1.0, 1.0, 1.0, 1.0, 1.0, 1.0, 1.0, 1.0])
me_plane_013.update()
me_plane_013.normals_split_custom_set([tuple(v) for v in zip(*[iter([0.0, 0.0, -1.0, 0.0, 0.0, -1.0, 0.0, 0.0, -1.0, 0.0, 0.0, -1.0, -1.0, 0.0, 0.0, -1.0, 0.0, 0.0, -1.0, 0.0, 0.0, -1.0, 0.0, 0.0, 0.0, -1.0, 0.0, 0.0, -1.0, 0.0, 0.0, -1.0, 0.0, 0.0, -1.0, 0.0, 1.0, 0.0, 0.0, 1.0, 0.0, 0.0, 1.0, 0.0, 0.0, 1.0, 0.0, 0.0, 0.0, 0.0, 1.0, 0.0, 0.0, 1.0, 0.0, 0.0, 1.0, 0.0, 0.0, 1.0, 0.0, 1.0, 0.0, 0.0, 1.0, 0.0, 0.0, 1.0, 0.0, 0.0, 1.0, 0.0])] * 3)])
me_cube_008 = bpy.data.meshes.new('Cube.008')
me_cube_008.from_pydata([(-14.78, -1.0, -1.211), (-14.78, -1.0, 1.389), (-14.78, 1.0, -1.211), (-3.034, 1.0, -0.5073), (-14.78, 1.0, 1.389), (-3.034, 1.0, 0.6927), (1.824, -1.0, -1.211), (1.824, -1.0, 1.389), (1.824, 1.0, -1.211), (-1.734, 1.0, -0.5073), (1.824, 1.0, 1.389), (-1.734, 1.0, 0.6927), (-5.112, 1.0, 0.6927), (-7.612, 1.0, 0.6927), (-7.612, 1.0, -0.5073), (-5.112, 1.0, -0.5073), (-7.612, -1.0, 0.6927), (-5.112, -1.0, 0.6927), (-7.612, -1.0, -0.5073), (-5.112, -1.0, -0.5073), (-3.034, -1.0, -0.5073), (-1.734, -1.0, -0.5073), (-3.034, -1.0, 0.6927), (-1.734, -1.0, 0.6927), (-0.6137, 1.0, -0.5073), (-0.6137, 1.0, 0.6927), (0.6863, 1.0, -0.5073), (0.6863, 1.0, 0.6927), (-0.6137, -1.0, -0.5073), (0.6863, -1.0, -0.5073), (0.6863, -1.0, 0.6927), (-0.6137, -1.0, 0.6927)], [(13, 16), (9, 21), (12, 17), (14, 18), (11, 23), (24, 28), (15, 19), (26, 29), (27, 30), (5, 22), (25, 31), (3, 20)], [(0, 1, 4, 2), (5, 12, 10, 8, 15, 3, 9, 24, 26, 27, 25, 11), (9, 11, 25, 24), (3, 15, 12, 5), (15, 8, 2, 4, 10, 12, 13, 14), (8, 10, 7, 6), (16, 17, 7, 1, 0, 6, 19, 18), (23, 21, 28, 31), (20, 19, 6, 7, 17, 22, 23, 31, 30, 29, 28, 21), (22, 17, 19, 20)])
_uv = me_cube_008.uv_layers.new(name='UVMap')
_uv.uv.foreach_set('vector', [0.9755, 0.445, 0.9755, 0.5085, 0.9266, 0.5085, 0.9266, 0.445, 0.09037, 0.5246, 0.09037, 0.5755, 0.07335, 0.4059, 0.1369, 0.4059, 0.1197, 0.5755, 0.1197, 0.5246, 0.1197, 0.4929, 0.1197, 0.4655, 0.1197, 0.4337, 0.09037, 0.4337, 0.09037, 0.4655, 0.09037, 0.4929, 0.1197, 0.4929, 0.09037, 0.4929, 0.09037, 0.4655, 0.1197, 0.4655, 0.1197, 0.5246, 0.1197, 0.5755, 0.09037, 0.5755, 0.09037, 0.5246, 0.1197, 0.5755, 0.1369, 0.4059, 0.1369, 0.8118, 0.07335, 0.8118, 0.07335, 0.4059, 0.09037, 0.5755, 0.09037, 0.6366, 0.1197, 0.6366, 0.9755, 0.2543, 0.9755, 0.3178, 0.9266, 0.3178, 0.9266, 0.2543, 0.1747, 0.5811, 0.1747, 0.6422, 0.1577, 0.8118, 0.1577, 0.4059, 0.2213, 0.4059, 0.2213, 0.8118, 0.2041, 0.6422, 0.2041, 0.5811, 0.1747, 0.7248, 0.2041, 0.7248, 0.2041, 0.7522, 0.1747, 0.7522, 0.2041, 0.693, 0.2041, 0.6422, 0.2213, 0.8118, 0.1577, 0.8118, 0.1747, 0.6422, 0.1747, 0.693, 0.1747, 0.7248, 0.1747, 0.7522, 0.1747, 0.7839, 0.2041, 0.7839, 0.2041, 0.7522, 0.2041, 0.7248, 0.1747, 0.693, 0.1747, 0.6422, 0.2041, 0.6422, 0.2041, 0.693])
me_cube_008.update()
me_cube_009 = bpy.data.meshes.new('Cube.009')
me_cube_009.from_pydata([(-1.0, -5.299, -1.0), (-1.0, -5.299, 1.6), (-1.0, 1.0, -1.0), (-1.0, 1.0, 1.6), (1.0, -5.299, -1.0), (1.0, -5.299, 1.6), (1.0, 1.0, -1.0), (1.0, 1.0, 1.6), (-1.0, -1.515, 1.0), (-1.0, -1.515, 1.4), (-1.0, -0.3148, 1.4), (-1.0, -0.3148, 1.0), (1.0, -1.515, 1.4), (1.0, -1.515, 1.0), (1.0, -0.3148, 1.0), (1.0, -0.3148, 1.4), (-1.0, -3.79, 1.0), (-1.0, -2.59, 1.0), (-1.0, -3.79, 1.4), (-1.0, -2.59, 1.4), (1.0, -3.79, 1.0), (1.0, -2.59, 1.0), (1.0, -3.79, 1.4), (1.0, -2.59, 1.4)], [(9, 12), (16, 20), (11, 14), (19, 23), (8, 13), (17, 21), (10, 15), (18, 22)], [(10, 3, 2, 11), (8, 11, 2, 0, 1, 3, 10, 9, 19, 18, 16, 17), (19, 9, 8, 17), (2, 3, 7, 6), (6, 7, 15, 14), (12, 15, 7, 5, 4, 6, 14, 13, 21, 20, 22, 23), (13, 12, 23, 21), (4, 5, 1, 0)])
_uv = me_cube_009.uv_layers.new(name='UVMap')
_uv.uv.foreach_set('vector', [0.6577, 0.6434, 0.6528, 0.6112, 0.7163, 0.6112, 0.6674, 0.6434, 0.6674, 0.6727, 0.6674, 0.6434, 0.7163, 0.6112, 0.7163, 0.7652, 0.6528, 0.7652, 0.6528, 0.6112, 0.6577, 0.6434, 0.6577, 0.6727, 0.6577, 0.699, 0.6577, 0.7283, 0.6674, 0.7283, 0.6674, 0.699, 0.6577, 0.699, 0.6577, 0.6727, 0.6674, 0.6727, 0.6674, 0.699, 0.9755, 0.0, 0.9755, 0.06357, 0.9266, 0.06357, 0.9266, 0.0, 0.6528, 0.7652, 0.5892, 0.7652, 0.5941, 0.7331, 0.6039, 0.7331, 0.5941, 0.7037, 0.5941, 0.7331, 0.5892, 0.7652, 0.5892, 0.6112, 0.6528, 0.6112, 0.6528, 0.7652, 0.6039, 0.7331, 0.6039, 0.7037, 0.6039, 0.6774, 0.6039, 0.6481, 0.5941, 0.6481, 0.5941, 0.6774, 0.6039, 0.7037, 0.5941, 0.7037, 0.5941, 0.6774, 0.6039, 0.6774, 0.9755, 0.3814, 0.9755, 0.445, 0.9266, 0.445, 0.9266, 0.3814])
me_cube_009.update()
me_cube_010 = bpy.data.meshes.new('Cube.010')
me_cube_010.from_pydata([(-1.0, -1.0, -1.0), (-1.0, -1.0, 1.6), (-1.0, 1.0, -1.0), (-1.0, 1.0, 1.6), (2.149, -1.0, -1.0), (2.149, -1.0, 1.6), (2.149, 1.0, -1.0), (2.149, 1.0, 1.6)], [], [(0, 1, 3, 2), (2, 3, 7, 6), (6, 7, 5, 4), (4, 5, 1, 0)])
_uv = me_cube_010.uv_layers.new(name='UVMap')
_uv.uv.foreach_set('vector', [0.9755, 0.5085, 0.9755, 0.5721, 0.9266, 0.5721, 0.9266, 0.5085, 0.0, 0.8826, 0.06357, 0.8826, 0.06357, 0.9596, 0.0, 0.9596, 0.7946, 0.9059, 0.7946, 0.9694, 0.7457, 0.9694, 0.7457, 0.9059, 0.8924, 0.8264, 0.9559, 0.8264, 0.9559, 0.9034, 0.8924, 0.9034])
me_cube_010.update()
me_cube_011 = bpy.data.meshes.new('Cube.011')
me_cube_011.from_pydata([(-72.78, -6.727, 0.0), (-72.78, -6.727, 2.6), (-72.78, -2.885, 0.0), (-72.78, -2.885, 2.6), (-70.78, -6.727, 0.0), (-70.78, -6.727, 2.6), (-70.78, -2.885, 0.0), (-70.78, -2.885, 2.6)], [], [(0, 1, 3, 2), (2, 3, 7, 6), (6, 7, 5, 4), (4, 5, 1, 0)])
_uv = me_cube_011.uv_layers.new(name='UVMap')
_uv.uv.foreach_set('vector', [0.1369, 0.9057, 0.07335, 0.9057, 0.07335, 0.8118, 0.1369, 0.8118, 0.9755, 0.7628, 0.9755, 0.8264, 0.9266, 0.8264, 0.9266, 0.7628, 0.2213, 0.9057, 0.1577, 0.9057, 0.1577, 0.8118, 0.2213, 0.8118, 0.9755, 0.5721, 0.9755, 0.6357, 0.9266, 0.6357, 0.9266, 0.5721])
me_cube_011.update()
me_cube_012 = bpy.data.meshes.new('Cube.012')
me_cube_012.from_pydata([(-6.158, -7.727, -1.0), (-6.158, -7.727, 1.6), (-6.158, -5.727, -1.0), (-6.158, -5.727, 1.6), (3.844, -7.727, -1.0), (3.844, -7.727, 1.6), (3.844, -5.727, -1.0), (3.844, -5.727, 1.6), (-4.175, -5.727, -0.2963), (-4.175, -5.727, 0.9037), (-1.675, -5.727, 0.9037), (-1.675, -5.727, -0.2963), (-1.675, -7.727, 0.9037), (-4.175, -7.727, -0.2963), (-4.175, -7.727, 0.9037), (-1.675, -7.727, -0.2963), (-0.175, -5.727, -0.2963), (-0.175, -5.727, 0.9037), (2.325, -5.727, -0.2963), (2.325, -5.727, 0.9037), (-0.175, -7.727, 0.9037), (-0.175, -7.727, -0.2963), (2.325, -7.727, -0.2963), (2.325, -7.727, 0.9037)], [(10, 12), (11, 15), (19, 23), (8, 13), (9, 14), (16, 21), (17, 20), (18, 22)], [(0, 1, 3, 2), (8, 2, 3, 9), (3, 7, 6, 2, 8, 11, 16, 18, 19, 17, 10, 9), (16, 11, 10, 17), (6, 7, 5, 4), (14, 1, 0, 13), (15, 13, 0, 4, 5, 1, 14, 12, 20, 23, 22, 21), (12, 15, 21, 20)])
_uv = me_cube_012.uv_layers.new(name='UVMap')
_uv.uv.foreach_set('vector', [0.9755, 0.6357, 0.9755, 0.6992, 0.9266, 0.6992, 0.9266, 0.6357, 0.572, 0.8073, 0.5892, 0.8558, 0.5256, 0.8558, 0.5427, 0.8073, 0.5256, 0.8558, 0.5256, 0.6112, 0.5892, 0.6112, 0.5892, 0.8558, 0.572, 0.8073, 0.572, 0.7461, 0.572, 0.7095, 0.572, 0.6484, 0.5427, 0.6484, 0.5427, 0.7095, 0.5427, 0.7461, 0.5427, 0.8073, 0.572, 0.7095, 0.572, 0.7461, 0.5427, 0.7461, 0.5427, 0.7095, 0.9755, 0.6992, 0.9755, 0.7628, 0.9266, 0.7628, 0.9266, 0.6992, 0.4791, 0.6597, 0.4621, 0.6112, 0.5256, 0.6112, 0.5084, 0.6597, 0.5084, 0.7208, 0.5084, 0.6597, 0.5256, 0.6112, 0.5256, 0.8558, 0.4621, 0.8558, 0.4621, 0.6112, 0.4791, 0.6597, 0.4791, 0.7208, 0.4791, 0.7575, 0.4791, 0.8186, 0.5084, 0.8186, 0.5084, 0.7575, 0.4791, 0.7208, 0.5084, 0.7208, 0.5084, 0.7575, 0.4791, 0.7575])
me_cube_012.update()
me_cube_013 = bpy.data.meshes.new('Cube.013')
me_cube_013.from_pydata([(3.919, -4.874, 1.8), (3.919, -4.874, 4.4), (3.919, -2.021, 1.8), (3.919, -2.021, 4.4), (4.069, -4.874, 1.8), (4.069, -4.874, 4.4), (4.069, -2.021, 1.8), (4.069, -2.021, 4.4)], [], [(0, 1, 3, 2), (2, 3, 7, 6), (6, 7, 5, 4), (4, 5, 1, 0)])
_uv = me_cube_013.uv_layers.new(name='UVMap')
_uv.uv.foreach_set('vector', [0.2213, 0.9755, 0.1577, 0.9755, 0.1577, 0.9057, 0.2213, 0.9057, 0.4616, 0.8228, 0.4616, 0.8863, 0.4579, 0.8863, 0.4579, 0.8228, 0.8826, 0.9756, 0.819, 0.9756, 0.819, 0.9059, 0.8826, 0.9059, 0.3142, 0.8228, 0.3142, 0.8863, 0.3105, 0.8863, 0.3105, 0.8228])
me_cube_013.update()
me_cube_014 = bpy.data.meshes.new('Cube.014')
me_cube_014.from_pydata([(-2.3, -1.0, -1.0), (-2.3, -1.0, 1.6), (-2.3, -0.8499, -1.0), (-2.3, -0.8499, 1.6), (1.0, -1.0, -1.0), (1.0, -1.0, 1.6), (1.0, -0.8499, -1.0), (1.0, -0.8499, 1.6), (-0.08426, -1.0, 0.8625), (-1.384, -1.0, -0.3375), (-1.384, -1.0, 0.8625), (-0.08426, -1.0, -0.3375), (-0.08426, -0.8499, 0.8625), (-1.384, -0.8499, 0.8625), (-1.384, -0.8499, -0.3375), (-0.08426, -0.8499, -0.3375)], [(8, 12), (11, 15), (14, 9), (10, 13)], [(0, 1, 3, 2), (13, 3, 7, 6, 2, 14, 15, 12), (2, 3, 13, 14), (6, 7, 5, 4), (1, 0, 9, 10), (9, 0, 4, 5, 1, 10, 8, 11)])
_uv = me_cube_014.uv_layers.new(name='UVMap')
_uv.uv.foreach_set('vector', [0.3093, 0.8106, 0.3093, 0.8741, 0.3056, 0.8741, 0.3056, 0.8106, 0.4801, 0.9141, 0.4621, 0.9364, 0.4621, 0.8558, 0.5256, 0.8558, 0.5256, 0.9364, 0.5094, 0.9141, 0.5094, 0.8823, 0.4801, 0.8823, 0.5256, 0.9364, 0.4621, 0.9364, 0.4801, 0.9141, 0.5094, 0.9141, 0.3056, 0.8106, 0.3056, 0.8741, 0.3019, 0.8741, 0.3019, 0.8106, 0.5892, 0.863, 0.6528, 0.863, 0.6366, 0.8854, 0.6072, 0.8854, 0.6366, 0.8854, 0.6528, 0.863, 0.6528, 0.9437, 0.5892, 0.9437, 0.5892, 0.863, 0.6072, 0.8854, 0.6072, 0.9172, 0.6366, 0.9172])
me_cube_014.update()
me_cube_015 = bpy.data.meshes.new('Cube.015')
me_cube_015.from_pydata([(0.8496, -1.0, -1.0), (0.8496, -1.0, 1.6), (0.8496, 2.999, -1.0), (0.8496, 2.999, 1.6), (1.0, -1.0, -1.0), (1.0, -1.0, 1.6), (1.0, 2.999, -1.0), (1.0, 2.999, 1.6)], [], [(0, 1, 3, 2), (2, 3, 7, 6), (6, 7, 5, 4), (4, 5, 1, 0)])
_uv = me_cube_015.uv_layers.new(name='UVMap')
_uv.uv.foreach_set('vector', [0.379, 0.8838, 0.3154, 0.8838, 0.3154, 0.786, 0.379, 0.786, 0.7445, 0.7689, 0.7445, 0.8325, 0.7408, 0.8325, 0.7408, 0.7689, 0.4425, 0.8838, 0.379, 0.8838, 0.379, 0.786, 0.4425, 0.786, 0.7542, 0.7383, 0.7542, 0.8019, 0.7506, 0.8019, 0.7506, 0.7383])
me_cube_015.update()
me_cube_016 = bpy.data.meshes.new('Cube.016')
me_cube_016.from_pydata([(-1.0, -1.0, -1.0), (-1.0, -1.0, 1.6), (-1.0, 1.0, -1.0), (-1.0, 1.0, 1.6), (2.3, -1.0, -1.0), (2.3, -1.0, 1.6), (2.3, 1.0, -1.0), (2.3, 1.0, 1.6)], [], [(0, 1, 3, 2), (2, 3, 7, 6), (6, 7, 5, 4), (4, 5, 1, 0)])
_uv = me_cube_016.uv_layers.new(name='UVMap')
_uv.uv.foreach_set('vector', [0.9755, 0.3178, 0.9755, 0.3814, 0.9266, 0.3814, 0.9266, 0.3178, 0.7163, 0.9437, 0.6528, 0.9437, 0.6528, 0.863, 0.7163, 0.863, 0.9755, 0.06357, 0.9755, 0.1271, 0.9266, 0.1271, 0.9266, 0.06357, 0.5892, 0.9364, 0.5256, 0.9364, 0.5256, 0.8558, 0.5892, 0.8558])
me_cube_016.update()
me_cube_017 = bpy.data.meshes.new('Cube.017')
me_cube_017.from_pydata([(-1.0, -2.147, -1.6), (-1.0, -2.147, 1.0), (-1.0, 0.8486, -1.6), (-1.0, 0.8486, 1.0), (1.0, -2.147, -1.6), (1.0, -2.147, 1.0), (1.0, 0.8486, -1.6), (1.0, 0.8486, 1.0), (-1.0, -0.6175, 0.5155), (-1.0, -0.6175, -1.6), (-1.0, 0.383, -1.6), (-1.0, 0.383, 0.5155), (1.0, -0.6175, 0.5155), (1.0, 0.383, 0.5155), (1.0, -0.6175, -1.6), (1.0, 0.383, -1.6)], [(11, 13), (10, 15), (9, 14), (8, 12)], [(0, 1, 3, 2, 10, 11, 8, 9), (2, 3, 7, 6), (15, 6, 7, 5, 4, 14, 12, 13), (4, 5, 1, 0)])
_uv = me_cube_017.uv_layers.new(name='UVMap')
_uv.uv.foreach_set('vector', [0.9559, 0.9766, 0.8924, 0.9766, 0.8924, 0.9034, 0.9559, 0.9034, 0.9559, 0.9148, 0.9042, 0.9148, 0.9042, 0.9392, 0.9559, 0.9392, 0.9755, 0.1907, 0.9755, 0.2543, 0.9266, 0.2543, 0.9266, 0.1907, 0.1369, 0.9676, 0.1369, 0.9789, 0.07335, 0.9789, 0.07335, 0.9057, 0.1369, 0.9057, 0.1369, 0.9431, 0.08519, 0.9431, 0.08519, 0.9676, 0.9755, 0.1271, 0.9755, 0.1907, 0.9266, 0.1907, 0.9266, 0.1271])
me_cube_017.update()
me_cube_018 = bpy.data.meshes.new('Cube.018')
me_cube_018.from_pydata([(-4.0, 0.2708, 0.0), (-4.0, 0.2708, 2.6), (-4.0, 0.4212, 0.0), (-4.0, 0.4212, 2.6), (-1.0, 0.2708, 0.0), (-1.0, 0.2708, 2.6), (-1.0, 0.4212, 0.0), (-1.0, 0.4212, 2.6)], [], [(0, 1, 3, 2), (2, 3, 7, 6), (6, 7, 5, 4), (4, 5, 1, 0)])
_uv = me_cube_018.uv_layers.new(name='UVMap')
_uv.uv.foreach_set('vector', [0.7542, 0.6748, 0.7542, 0.7383, 0.7506, 0.7383, 0.7506, 0.6748, 0.379, 0.8838, 0.4425, 0.8838, 0.4425, 0.9571, 0.379, 0.9571, 0.7542, 0.6112, 0.7542, 0.6748, 0.7506, 0.6748, 0.7506, 0.6112, 0.3154, 0.8838, 0.379, 0.8838, 0.379, 0.9571, 0.3154, 0.9571])
me_cube_018.update()
me_cube_019 = bpy.data.meshes.new('Cube.019')
me_cube_019.from_pydata([(-1.15, -2.728, 0.0), (-1.15, -2.728, 2.6), (-1.15, 3.421, 0.0), (-1.15, 3.421, 2.6), (-1.0, -2.728, 0.0), (-1.0, -2.728, 2.6), (-1.0, 3.421, 0.0), (-1.0, 3.421, 2.6), (-1.15, 1.097, 2.115), (-1.15, 2.097, 2.115), (-1.15, 1.097, 0.0), (-1.15, 2.097, 0.0), (-1.0, 1.097, 2.115), (-1.0, 2.097, 2.115), (-1.0, 1.097, 0.0), (-1.0, 2.097, 0.0), (-1.15, -1.368, 0.0), (-1.15, -0.3678, 0.0), (-1.15, -1.368, 2.115), (-1.15, -0.3678, 2.115), (-1.0, -1.368, 0.0), (-1.0, -0.3678, 0.0), (-1.0, -1.368, 2.115), (-1.0, -0.3678, 2.115)], [(8, 12), (11, 15), (9, 13), (19, 23), (16, 20), (17, 21), (10, 14), (18, 22)], [(16, 0, 1, 3, 2, 11, 9, 8, 10, 17, 19, 18), (2, 3, 7, 6), (13, 15, 6, 7, 5, 4, 20, 22, 23, 21, 14, 12), (4, 5, 1, 0)])
_uv = me_cube_019.uv_layers.new(name='UVMap')
_uv.uv.foreach_set('vector', [0.379, 0.7527, 0.379, 0.786, 0.3154, 0.786, 0.3154, 0.6357, 0.379, 0.6357, 0.379, 0.668, 0.3272, 0.668, 0.3272, 0.6925, 0.379, 0.6925, 0.379, 0.7283, 0.3272, 0.7283, 0.3272, 0.7527, 0.3019, 0.8106, 0.3019, 0.8741, 0.2983, 0.8741, 0.2983, 0.8106, 0.3908, 0.7536, 0.4425, 0.7536, 0.4425, 0.786, 0.379, 0.786, 0.379, 0.6357, 0.4425, 0.6357, 0.4425, 0.6689, 0.3908, 0.6689, 0.3908, 0.6934, 0.4425, 0.6934, 0.4425, 0.7292, 0.3908, 0.7292, 0.1406, 0.8118, 0.1406, 0.8753, 0.1369, 0.8753, 0.1369, 0.8118])
me_cube_019.update()
me_cube_022 = bpy.data.meshes.new('Cube.022')
me_cube_022.from_pydata([(-1.0, -3.0, -1.6), (-1.0, -3.0, 1.0), (-1.0, 1.0, -1.6), (-1.0, 1.0, 1.0), (-0.8501, -3.0, -1.6), (-0.8501, -3.0, 1.0), (-0.8501, 1.0, -1.6), (-0.8501, 1.0, 1.0)], [], [(0, 1, 3, 2), (2, 3, 7, 6), (6, 7, 5, 4), (4, 5, 1, 0)])
_uv = me_cube_022.uv_layers.new(name='UVMap')
_uv.uv.foreach_set('vector', [0.6528, 0.863, 0.5892, 0.863, 0.5892, 0.7652, 0.6528, 0.7652, 0.8863, 0.7286, 0.8863, 0.7922, 0.8826, 0.7922, 0.8826, 0.7286, 0.2848, 0.8533, 0.2213, 0.8533, 0.2213, 0.7555, 0.2848, 0.7555, 0.1442, 0.8118, 0.1442, 0.8753, 0.1406, 0.8753, 0.1406, 0.8118])
me_cube_022.update()
me_cube_023 = bpy.data.meshes.new('Cube.023')
me_cube_023.from_pydata([(0.8504, -3.0, -1.6), (0.8504, -3.0, 1.0), (0.8504, 1.0, -1.6), (0.8504, 1.0, 1.0), (1.0, -3.0, -1.6), (1.0, -3.0, 1.0), (1.0, 1.0, -1.6), (1.0, 1.0, 1.0)], [], [(0, 1, 3, 2), (2, 3, 7, 6), (6, 7, 5, 4), (4, 5, 1, 0)])
_uv = me_cube_023.uv_layers.new(name='UVMap')
_uv.uv.foreach_set('vector', [0.2848, 0.7555, 0.2213, 0.7555, 0.2213, 0.6578, 0.2848, 0.6578, 0.2983, 0.8106, 0.2983, 0.8741, 0.2946, 0.8741, 0.2946, 0.8106, 0.819, 0.8264, 0.7555, 0.8264, 0.7555, 0.7286, 0.819, 0.7286, 0.4511, 0.8264, 0.4511, 0.8899, 0.4474, 0.8899, 0.4474, 0.8264])
me_cube_023.update()
me_cube_024 = bpy.data.meshes.new('Cube.024')
me_cube_024.from_pydata([(-1.085, -1.0, -1.6), (-1.085, -1.0, 1.0), (-1.085, -0.8504, -1.6), (-1.085, -0.8504, 1.0), (0.9147, -1.0, -1.6), (0.9147, -1.0, 1.0), (0.9147, -0.8504, -1.6), (0.9147, -0.8504, 1.0), (0.3951, -0.8504, 0.5155), (-0.6054, -0.8504, 0.5155), (-0.6054, -0.8504, -1.6), (0.3951, -0.8504, -1.6), (-0.6054, -1.0, 0.5155), (0.3951, -1.0, 0.5155), (-0.6054, -1.0, -1.6), (0.3951, -1.0, -1.6)], [(10, 14), (8, 13), (9, 12), (11, 15)], [(0, 1, 3, 2), (2, 3, 7, 6, 11, 8, 9, 10), (6, 7, 5, 4), (15, 4, 5, 1, 0, 14, 12, 13)])
_uv = me_cube_024.uv_layers.new(name='UVMap')
_uv.uv.foreach_set('vector', [0.8936, 0.7286, 0.8936, 0.7922, 0.8899, 0.7922, 0.8899, 0.7286, 0.511, 0.9364, 0.511, 1.0, 0.4621, 1.0, 0.4621, 0.9364, 0.4748, 0.9364, 0.4748, 0.9882, 0.4992, 0.9882, 0.4992, 0.9364, 0.8899, 0.7286, 0.8899, 0.7922, 0.8863, 0.7922, 0.8863, 0.7286, 0.2574, 0.9328, 0.2701, 0.9328, 0.2701, 0.9964, 0.2213, 0.9964, 0.2213, 0.9328, 0.233, 0.9328, 0.233, 0.9845, 0.2574, 0.9845])
me_cube_024.update()
me_cube_025 = bpy.data.meshes.new('Cube.025')
me_cube_025.from_pydata([(0.8501, -2.999, -1.6), (0.8501, -2.999, 1.0), (0.8501, 1.0, -1.6), (0.8501, 1.0, 1.0), (1.0, -2.999, -1.6), (1.0, -2.999, 1.0), (1.0, 1.0, -1.6), (1.0, 1.0, 1.0), (0.8501, -2.512, 0.5155), (0.8501, -1.511, 0.5155), (0.8501, -2.512, -1.6), (0.8501, -1.511, -1.6), (1.0, -1.511, 0.5155), (1.0, -2.512, -1.6), (1.0, -2.512, 0.5155), (1.0, -1.511, -1.6)], [(10, 13), (9, 12), (11, 15), (8, 14)], [(0, 1, 3, 2, 11, 9, 8, 10), (2, 3, 7, 6), (6, 7, 5, 4, 13, 14, 12, 15), (4, 5, 1, 0)])
_uv = me_cube_025.uv_layers.new(name='UVMap')
_uv.uv.foreach_set('vector', [0.8826, 0.8264, 0.819, 0.8264, 0.819, 0.7286, 0.8826, 0.7286, 0.8826, 0.79, 0.8309, 0.79, 0.8309, 0.8145, 0.8826, 0.8145, 0.4579, 0.8228, 0.4579, 0.8863, 0.4543, 0.8863, 0.4543, 0.8228, 0.7163, 0.863, 0.6528, 0.863, 0.6528, 0.7652, 0.7163, 0.7652, 0.7163, 0.7771, 0.6646, 0.7771, 0.6646, 0.8016, 0.7163, 0.8016, 0.4462, 0.8264, 0.4462, 0.8899, 0.4425, 0.8899, 0.4425, 0.8264])
me_cube_025.update()
me_cube_029 = bpy.data.meshes.new('Cube.029')
me_cube_029.from_pydata([(-0.1517, -1.852, -1.6), (-0.1517, -1.852, 1.0), (0.8504, -1.0, -1.6), (0.8504, -1.0, 1.0), (-0.1517, -2.001, -1.6), (-0.1517, -2.001, 1.0), (1.0, -1.0, -1.6), (1.0, -1.0, 1.0)], [], [(0, 1, 3, 2), (2, 3, 7, 6), (6, 7, 5, 4), (4, 5, 1, 0)])
_uv = me_cube_029.uv_layers.new(name='UVMap')
_uv.uv.foreach_set('vector', [0.9909, 0.89, 0.9909, 0.9535, 0.9587, 0.9535, 0.9587, 0.89, 0.9587, 0.89, 0.9587, 0.9535, 0.9559, 0.9535, 0.9559, 0.89, 0.9933, 0.8264, 0.9933, 0.89, 0.9559, 0.89, 0.9559, 0.8264, 0.9932, 0.89, 0.9932, 0.9535, 0.9909, 0.9535, 0.9909, 0.89])
me_cube_029.update()
me_cube_030 = bpy.data.meshes.new('Cube.030')
me_cube_030.from_pydata([(-1.0, 0.001679, -1.6), (-1.0, 0.001679, 1.0), (-0.8501, 0.001679, -1.6), (-0.8501, 0.001679, 1.0), (0.1506, -1.0, -1.6), (0.1506, -1.0, 1.0), (0.1506, -0.8504, -1.6), (0.1506, -0.8504, 1.0)], [], [(0, 1, 3, 2), (2, 3, 7, 6), (6, 7, 5, 4), (4, 5, 1, 0)])
_uv = me_cube_030.uv_layers.new(name='UVMap')
_uv.uv.foreach_set('vector', [0.5483, 0.9364, 0.5483, 1.0, 0.5455, 1.0, 0.5455, 0.9364, 0.5455, 0.9364, 0.5455, 1.0, 0.5133, 1.0, 0.5133, 0.9364, 0.5133, 0.9364, 0.5133, 1.0, 0.511, 1.0, 0.511, 0.9364, 0.3074, 0.9328, 0.3074, 0.9964, 0.2701, 0.9964, 0.2701, 0.9328])
me_cube_030.update()
me_plane = bpy.data.meshes.new('Plane')
me_plane.from_pydata([(-1.0, -1.06, 0.0), (0.2599, -1.06, 0.0), (-1.0, 0.6596, 0.0), (0.2599, 0.6596, 0.0)], [], [(0, 1, 3, 2)])
me_plane.polygons.foreach_set('use_smooth', [True] * 1)
_uv = me_plane.uv_layers.new(name='UVMap')
_uv.uv.foreach_set('vector', [0.0, 0.0, 1.0, 0.0, 1.0, 1.0, 0.0, 1.0])
me_plane.update()
me_plane_001 = bpy.data.meshes.new('Plane.001')
me_plane_001.from_pydata([(-1.341, -0.1983, 0.0), (1.06, -0.1983, 0.0), (-1.341, 1.06, 0.0), (1.06, 1.06, 0.0)], [], [(0, 1, 3, 2)])
me_plane_001.polygons.foreach_set('use_smooth', [True] * 1)
_uv = me_plane_001.uv_layers.new(name='UVMap')
_uv.uv.foreach_set('vector', [0.0, 0.0, 1.0, 0.0, 1.0, 1.0, 0.0, 1.0])
me_plane_001.update()
me_plane_014 = bpy.data.meshes.new('Plane.014')
me_plane_014.from_pydata([(-1.001, -1.861, 0.0), (1.06, -1.861, 0.0), (-1.001, -0.3213, 0.0), (1.06, -0.3213, 0.0)], [], [(0, 1, 3, 2)])
me_plane_014.polygons.foreach_set('use_smooth', [True] * 1)
_uv = me_plane_014.uv_layers.new(name='UVMap')
_uv.uv.foreach_set('vector', [0.0, 0.0, 1.0, 0.0, 1.0, 1.0, 0.0, 1.0])
me_plane_014.update()
me_plane_015 = bpy.data.meshes.new('Plane.015')
me_plane_015.from_pydata([(-1.06, -1.861, 0.0), (1.0, -1.861, 0.0), (-1.06, -0.3213, 0.0), (1.0, -0.3213, 0.0)], [], [(0, 1, 3, 2)])
me_plane_015.polygons.foreach_set('use_smooth', [True] * 1)
_uv = me_plane_015.uv_layers.new(name='UVMap')
_uv.uv.foreach_set('vector', [0.0, 0.0, 1.0, 0.0, 1.0, 1.0, 0.0, 1.0])
me_plane_015.update()
me_plane_016 = bpy.data.meshes.new('Plane.016')
me_plane_016.from_pydata([(-1.06, -1.06, 0.0), (0.1996, -1.06, 0.0), (-1.06, 0.2598, 0.0), (0.1996, 0.2598, 0.0)], [], [(0, 1, 3, 2)])
me_plane_016.polygons.foreach_set('use_smooth', [True] * 1)
_uv = me_plane_016.uv_layers.new(name='UVMap')
_uv.uv.foreach_set('vector', [0.0, 0.0, 1.0, 0.0, 1.0, 1.0, 0.0, 1.0])
me_plane_016.update()
me_plane_017 = bpy.data.meshes.new('Plane.017')
me_plane_017.from_pydata([(-1.0, -1.0, 0.0), (0.2596, -1.0, 0.0), (-1.0, 0.2598, 0.0), (0.2596, 0.2598, 0.0)], [], [(0, 1, 3, 2)])
me_plane_017.polygons.foreach_set('use_smooth', [True] * 1)
_uv = me_plane_017.uv_layers.new(name='UVMap')
_uv.uv.foreach_set('vector', [0.0, 0.0, 1.0, 0.0, 1.0, 1.0, 0.0, 1.0])
me_plane_017.update()
me_plane_018 = bpy.data.meshes.new('Plane.018')
me_plane_018.from_pydata([(-1.06, -1.643, 0.0), (1.0, -1.643, 0.0), (-1.06, -0.3213, 0.0), (1.0, -0.3213, 0.0)], [], [(0, 1, 3, 2)])
me_plane_018.polygons.foreach_set('use_smooth', [True] * 1)
_uv = me_plane_018.uv_layers.new(name='UVMap')
_uv.uv.foreach_set('vector', [0.0, 0.0, 1.0, 0.0, 1.0, 1.0, 0.0, 1.0])
me_plane_018.update()
me_plane_019 = bpy.data.meshes.new('Plane.019')
me_plane_019.from_pydata([(-1.001, -1.643, 0.0), (1.06, -1.643, 0.0), (-1.001, -0.3213, 0.0), (1.06, -0.3213, 0.0)], [], [(0, 1, 3, 2)])
me_plane_019.polygons.foreach_set('use_smooth', [True] * 1)
_uv = me_plane_019.uv_layers.new(name='UVMap')
_uv.uv.foreach_set('vector', [0.0, 0.0, 1.0, 0.0, 1.0, 1.0, 0.0, 1.0])
me_plane_019.update()
me_plane_020 = bpy.data.meshes.new('Plane.020')
me_plane_020.from_pydata([(-1.0, -1.0, 0.0), (0.2596, -1.0, 0.0), (-1.0, 0.2598, 0.0), (0.2596, 0.2598, 0.0)], [], [(0, 1, 3, 2)])
me_plane_020.polygons.foreach_set('use_smooth', [True] * 1)
_uv = me_plane_020.uv_layers.new(name='UVMap')
_uv.uv.foreach_set('vector', [0.0, 0.0, 1.0, 0.0, 1.0, 1.0, 0.0, 1.0])
me_plane_020.update()
me_plane_021 = bpy.data.meshes.new('Plane.021')
me_plane_021.from_pydata([(-1.461, -1.0, 0.0), (0.2596, -1.0, 0.0), (-1.461, 0.2598, 0.0), (0.2596, 0.2598, 0.0)], [], [(0, 1, 3, 2)])
me_plane_021.polygons.foreach_set('use_smooth', [True] * 1)
_uv = me_plane_021.uv_layers.new(name='UVMap')
_uv.uv.foreach_set('vector', [0.0, 0.0, 1.0, 0.0, 1.0, 1.0, 0.0, 1.0])
me_plane_021.update()
me_plane_022 = bpy.data.meshes.new('Plane.022')
me_plane_022.from_pydata([(-1.972, -2.261, 0.0), (1.46, -2.261, 0.0), (-1.972, 0.3894, 0.0), (1.46, 0.3894, 0.0)], [], [(0, 1, 3, 2)])
me_plane_022.polygons.foreach_set('use_smooth', [True] * 1)
_uv = me_plane_022.uv_layers.new(name='UVMap')
_uv.uv.foreach_set('vector', [0.0, 0.0, 1.0, 0.0, 1.0, 1.0, 0.0, 1.0])
me_plane_022.update()
me_plane_023 = bpy.data.meshes.new('Plane.023')
me_plane_023.from_pydata([(-9.34, -3.982, 0.0), (1.46, -3.982, 0.0), (-9.34, 0.7894, 0.0), (1.46, 0.7894, 0.0)], [], [(0, 1, 3, 2)])
me_plane_023.polygons.foreach_set('use_smooth', [True] * 1)
_uv = me_plane_023.uv_layers.new(name='UVMap')
_uv.uv.foreach_set('vector', [0.0, 0.0, 1.0, 0.0, 1.0, 1.0, 0.0, 1.0])
me_plane_023.update()
me_plane_024 = bpy.data.meshes.new('Plane.024')
me_plane_024.from_pydata([(-2.372, -2.261, 0.0), (0.8742, -2.261, 0.0), (-2.372, 0.7878, 0.0), (0.8742, 0.7878, 0.0)], [], [(0, 1, 3, 2)])
me_plane_024.polygons.foreach_set('use_smooth', [True] * 1)
_uv = me_plane_024.uv_layers.new(name='UVMap')
_uv.uv.foreach_set('vector', [0.0, 0.0, 1.0, 0.0, 1.0, 1.0, 0.0, 1.0])
me_plane_024.update()
me_plane_025 = bpy.data.meshes.new('Plane.025')
me_plane_025.from_pydata([(-1.972, -2.261, 0.0), (2.148, -2.261, 0.0), (-1.972, -0.7519, 0.0), (2.148, -0.7519, 0.0)], [], [(0, 1, 3, 2)])
me_plane_025.polygons.foreach_set('use_smooth', [True] * 1)
_uv = me_plane_025.uv_layers.new(name='UVMap')
_uv.uv.foreach_set('vector', [0.0, 0.0, 1.0, 0.0, 1.0, 1.0, 0.0, 1.0])
me_plane_025.update()
me_plane_026 = bpy.data.meshes.new('Plane.026')
me_plane_026.from_pydata([(-0.7125, -2.589, 0.0), (1.46, -2.589, 0.0), (-0.7125, 0.3894, 0.0), (1.46, 0.3894, 0.0)], [], [(0, 1, 3, 2)])
me_plane_026.polygons.foreach_set('use_smooth', [True] * 1)
_uv = me_plane_026.uv_layers.new(name='UVMap')
_uv.uv.foreach_set('vector', [0.0, 0.0, 1.0, 0.0, 1.0, 1.0, 0.0, 1.0])
me_plane_026.update()
me_plane_027 = bpy.data.meshes.new('Plane.027')
me_plane_027.from_pydata([(-0.9271, -2.589, 0.0), (1.06, -2.589, 0.0), (-0.9271, -0.008995, 0.0), (1.06, -0.008995, 0.0)], [], [(0, 1, 3, 2)])
me_plane_027.polygons.foreach_set('use_smooth', [True] * 1)
_uv = me_plane_027.uv_layers.new(name='UVMap')
_uv.uv.foreach_set('vector', [0.0, 0.0, 1.0, 0.0, 1.0, 1.0, 0.0, 1.0])
me_plane_027.update()

# ---- objects
ob_parkingspot_001 = bpy.data.objects.new('ParkingSpot.001', me_plane_002)
ob_parkingspot_002 = bpy.data.objects.new('ParkingSpot.002', me_plane_003)
ob_parkingspot_003 = bpy.data.objects.new('ParkingSpot.003', me_plane_004)
ob_parkingspot_004 = bpy.data.objects.new('ParkingSpot.004', me_plane_005)
ob_exteriorwall_002 = bpy.data.objects.new('ExteriorWall.002', me_plane_006)
ob_exteriorwall_003 = bpy.data.objects.new('ExteriorWall.003', me_plane_007)
ob_exteriorwall_004 = bpy.data.objects.new('ExteriorWall.004', me_plane_008)
ob_exteriorwall_001 = bpy.data.objects.new('ExteriorWall.001', me_plane_009)
ob_ceilling_002 = bpy.data.objects.new('Ceilling.002', me_plane_010)
ob_ceilling_003 = bpy.data.objects.new('Ceilling.003', me_plane_011)
ob_ceilling_001 = bpy.data.objects.new('Ceilling.001', me_plane_013)
ob_officewall_001 = bpy.data.objects.new('OfficeWall.001', me_cube_008)
ob_officewall_002 = bpy.data.objects.new('OfficeWall.002', me_cube_009)
ob_officewall_004 = bpy.data.objects.new('OfficeWall.004', me_cube_010)
ob_officewall_003 = bpy.data.objects.new('OfficeWall.003', me_cube_011)
ob_officewall_006 = bpy.data.objects.new('OfficeWall.006', me_cube_012)
ob_officewall_005 = bpy.data.objects.new('OfficeWall.005', me_cube_013)
ob_officewall_008 = bpy.data.objects.new('OfficeWall.008', me_cube_014)
ob_officewall_007 = bpy.data.objects.new('OfficeWall.007', me_cube_015)
ob_officewall_010 = bpy.data.objects.new('OfficeWall.010', me_cube_016)
ob_officewall_009 = bpy.data.objects.new('OfficeWall.009', me_cube_017)
ob_officewall_012 = bpy.data.objects.new('OfficeWall.012', me_cube_018)
ob_officewall_011 = bpy.data.objects.new('OfficeWall.011', me_cube_019)
ob_officewall_014 = bpy.data.objects.new('OfficeWall.014', me_cube_022)
ob_officewall_013 = bpy.data.objects.new('OfficeWall.013', me_cube_023)
ob_officewall_015 = bpy.data.objects.new('OfficeWall.015', me_cube_024)
ob_officewall_016 = bpy.data.objects.new('OfficeWall.016', me_cube_025)
ob_officewall_017 = bpy.data.objects.new('OfficeWall.017', me_cube_029)
ob_officewall_018 = bpy.data.objects.new('OfficeWall.018', me_cube_030)
ob_floor_001 = bpy.data.objects.new('Floor.001', me_plane)
ob_floor_002 = bpy.data.objects.new('Floor.002', me_plane_001)
ob_floor_003 = bpy.data.objects.new('Floor.003', me_plane_014)
ob_floor_004 = bpy.data.objects.new('Floor.004', me_plane_015)
ob_floor_005 = bpy.data.objects.new('Floor.005', me_plane_016)
ob_floor_006 = bpy.data.objects.new('Floor.006', me_plane_017)
ob_floor_007 = bpy.data.objects.new('Floor.007', me_plane_018)
ob_floor_008 = bpy.data.objects.new('Floor.008', me_plane_019)
ob_floor_009 = bpy.data.objects.new('Floor.009', me_plane_020)
ob_floor_010 = bpy.data.objects.new('Floor.010', me_plane_021)
ob_floor_011 = bpy.data.objects.new('Floor.011', me_plane_022)
ob_floor_012 = bpy.data.objects.new('Floor.012', me_plane_023)
ob_floor_013 = bpy.data.objects.new('Floor.013', me_plane_024)
ob_floor_014 = bpy.data.objects.new('Floor.014', me_plane_025)
ob_floor_015 = bpy.data.objects.new('Floor.015', me_plane_026)
ob_floor_016 = bpy.data.objects.new('Floor.016', me_plane_027)

# ---- transforms, parenting, visibility, modifiers, constraints
ob_parkingspot_001.location = (0.0, 0.0, 0.0)
ob_parkingspot_002.location = (0.0, 0.0, 0.0)
ob_parkingspot_003.location = (0.0, 0.0, 0.0)
ob_parkingspot_004.location = (0.0, 0.0, 0.0)
ob_exteriorwall_002.location = (0.0, 0.0, 0.0)
ob_exteriorwall_003.location = (0.0, 0.0, 0.0)
ob_exteriorwall_004.location = (0.0, 0.0, 0.0)
ob_exteriorwall_001.location = (0.0, 0.0, 0.0)
ob_ceilling_002.location = (0.0, 0.0, 0.0)
ob_ceilling_003.location = (0.0, 0.0, 0.0)
ob_ceilling_001.location = (0.0, 0.0, 0.0)
ob_officewall_001.location = (6.245, 3.496, 1.211)
ob_officewall_001.scale = (1.0, 0.075, 1.0)
ob_officewall_002.location = (-8.457, 2.42, 1.0)
ob_officewall_002.scale = (0.075, 1.0, 1.0)
ob_officewall_004.location = (-7.382, -2.803, 1.0)
ob_officewall_004.scale = (1.0, 0.075, 1.0)
ob_officewall_003.location = (0.075, 0.006399, 0.0)
ob_officewall_003.scale = (0.075, 1.0, 1.0)
ob_officewall_006.location = (0.925, -6.148, 1.0)
ob_officewall_006.scale = (1.0, 0.075, 1.0)
ob_officewall_005.location = (0.8501, -1.853, -1.8)
ob_officewall_008.location = (7.069, -2.874, 1.0)
ob_officewall_007.location = (7.069, -2.724, 1.0)
ob_officewall_010.location = (5.769, 0.3499, 1.0)
ob_officewall_010.scale = (1.0, 0.075, 1.0)
ob_officewall_009.location = (7.994, 2.572, 1.6)
ob_officewall_009.scale = (0.075, 1.0, 1.0)
ob_officewall_012.location = (-4.383, 0.0, 0.0)
ob_officewall_011.location = (-4.233, 0.0, 0.0)
ob_officewall_014.location = (-1.235, 2.421, 1.6)
ob_officewall_013.location = (1.066, 2.421, 1.6)
ob_officewall_015.location = (0.0, -0.5809, 1.6)
ob_officewall_016.location = (3.919, -0.7251, 1.6)
ob_officewall_017.location = (1.066, 0.4205, 1.6)
ob_officewall_018.location = (-1.235, -0.5809, 1.6)
ob_floor_001.location = (7.419, -1.224, 0.0)
ob_floor_001.scale = (2.5, 2.5, 1.0)
_m = ob_floor_001.modifiers.new('Auto Smooth', 'NODES')
_m.node_group = ng_auto_smooth
_gi = [s.identifier for s in ng_auto_smooth.interface.items_tree if s.item_type == 'SOCKET' and s.in_out == 'INPUT']
_m[_gi[1]] = 0.5236  # Angle
ob_floor_002.location = (5.419, 0.9205, 0.0)
ob_floor_002.scale = (2.5, 2.5, 1.0)
_m = ob_floor_002.modifiers.new('Auto Smooth', 'NODES')
_m.node_group = ng_auto_smooth
_gi = [s.identifier for s in ng_auto_smooth.interface.items_tree if s.item_type == 'SOCKET' and s.in_out == 'INPUT']
_m[_gi[1]] = 0.5236  # Angle
ob_floor_003.location = (2.269, -2.075, 0.0)
ob_floor_003.scale = (2.5, 2.5, 1.0)
_m = ob_floor_003.modifiers.new('Auto Smooth', 'NODES')
_m.node_group = ng_auto_smooth
_gi = [s.identifier for s in ng_auto_smooth.interface.items_tree if s.item_type == 'SOCKET' and s.in_out == 'INPUT']
_m[_gi[1]] = 0.5236  # Angle
ob_floor_004.location = (-2.733, -2.075, 0.0)
ob_floor_004.scale = (2.5, 2.5, 1.0)
_m = ob_floor_004.modifiers.new('Auto Smooth', 'NODES')
_m.node_group = ng_auto_smooth
_gi = [s.identifier for s in ng_auto_smooth.interface.items_tree if s.item_type == 'SOCKET' and s.in_out == 'INPUT']
_m[_gi[1]] = 0.5236  # Angle
ob_floor_005.location = (-5.882, -0.2283, 0.0)
ob_floor_005.scale = (2.5, 2.5, 1.0)
_m = ob_floor_005.modifiers.new('Auto Smooth', 'NODES')
_m.node_group = ng_auto_smooth
_gi = [s.identifier for s in ng_auto_smooth.interface.items_tree if s.item_type == 'SOCKET' and s.in_out == 'INPUT']
_m[_gi[1]] = 0.5236  # Angle
ob_floor_006.location = (-6.032, 2.921, 0.0)
ob_floor_006.scale = (2.5, 2.5, 1.0)
_m = ob_floor_006.modifiers.new('Auto Smooth', 'NODES')
_m.node_group = ng_auto_smooth
_gi = [s.identifier for s in ng_auto_smooth.interface.items_tree if s.item_type == 'SOCKET' and s.in_out == 'INPUT']
_m[_gi[1]] = 0.5236  # Angle
ob_floor_007.location = (-2.733, 1.228, 0.0)
ob_floor_007.scale = (2.5, 2.5, 1.0)
_m = ob_floor_007.modifiers.new('Auto Smooth', 'NODES')
_m.node_group = ng_auto_smooth
_gi = [s.identifier for s in ng_auto_smooth.interface.items_tree if s.item_type == 'SOCKET' and s.in_out == 'INPUT']
_m[_gi[1]] = 0.5236  # Angle
ob_floor_008.location = (2.269, 1.228, 0.0)
ob_floor_008.scale = (2.5, 2.5, 1.0)
_m = ob_floor_008.modifiers.new('Auto Smooth', 'NODES')
_m.node_group = ng_auto_smooth
_gi = [s.identifier for s in ng_auto_smooth.interface.items_tree if s.item_type == 'SOCKET' and s.in_out == 'INPUT']
_m[_gi[1]] = 0.5236  # Angle
ob_floor_009.location = (-2.884, 2.921, 0.0)
ob_floor_009.scale = (2.5, 2.5, 1.0)
_m = ob_floor_009.modifiers.new('Auto Smooth', 'NODES')
_m.node_group = ng_auto_smooth
_gi = [s.identifier for s in ng_auto_smooth.interface.items_tree if s.item_type == 'SOCKET' and s.in_out == 'INPUT']
_m[_gi[1]] = 0.5236  # Angle
ob_floor_010.location = (1.417, 2.925, 0.0)
ob_floor_010.scale = (2.5, 2.5, 1.0)
_m = ob_floor_010.modifiers.new('Auto Smooth', 'NODES')
_m.node_group = ng_auto_smooth
_gi = [s.identifier for s in ng_auto_smooth.interface.items_tree if s.item_type == 'SOCKET' and s.in_out == 'INPUT']
_m[_gi[1]] = 0.5236  # Angle
ob_floor_011.location = (9.85, -4.848, 0.0)
ob_floor_011.scale = (2.5, 2.5, 1.0)
_m = ob_floor_011.modifiers.new('Auto Smooth', 'NODES')
_m.node_group = ng_auto_smooth
_gi = [s.identifier for s in ng_auto_smooth.interface.items_tree if s.item_type == 'SOCKET' and s.in_out == 'INPUT']
_m[_gi[1]] = 0.5236  # Angle
ob_floor_012.location = (9.85, 13.53, 0.0)
ob_floor_012.scale = (2.5, 2.5, 1.0)
_m = ob_floor_012.modifiers.new('Auto Smooth', 'NODES')
_m.node_group = ng_auto_smooth
_gi = [s.identifier for s in ng_auto_smooth.interface.items_tree if s.item_type == 'SOCKET' and s.in_out == 'INPUT']
_m[_gi[1]] = 0.5236  # Angle
ob_floor_013.location = (-7.569, -4.848, 0.0)
ob_floor_013.scale = (2.5, 2.5, 1.0)
_m = ob_floor_013.modifiers.new('Auto Smooth', 'NODES')
_m.node_group = ng_auto_smooth
_gi = [s.identifier for s in ng_auto_smooth.interface.items_tree if s.item_type == 'SOCKET' and s.in_out == 'INPUT']
_m[_gi[1]] = 0.5236  # Angle
ob_floor_014.location = (-0.4522, -4.848, 0.0)
ob_floor_014.scale = (2.5, 2.5, 1.0)
_m = ob_floor_014.modifiers.new('Auto Smooth', 'NODES')
_m.node_group = ng_auto_smooth
_gi = [s.identifier for s in ng_auto_smooth.interface.items_tree if s.item_type == 'SOCKET' and s.in_out == 'INPUT']
_m[_gi[1]] = 0.5236  # Angle
ob_floor_015.location = (9.85, 2.597, 0.0)
ob_floor_015.scale = (2.5, 2.5, 1.0)
_m = ob_floor_015.modifiers.new('Auto Smooth', 'NODES')
_m.node_group = ng_auto_smooth
_gi = [s.identifier for s in ng_auto_smooth.interface.items_tree if s.item_type == 'SOCKET' and s.in_out == 'INPUT']
_m[_gi[1]] = 0.5236  # Angle
ob_floor_016.location = (-11.18, 3.593, 0.0)
ob_floor_016.scale = (2.5, 2.5, 1.0)
_m = ob_floor_016.modifiers.new('Auto Smooth', 'NODES')
_m.node_group = ng_auto_smooth
_gi = [s.identifier for s in ng_auto_smooth.interface.items_tree if s.item_type == 'SOCKET' and s.in_out == 'INPUT']
_m[_gi[1]] = 0.5236  # Angle

# ---- collection membership
scene.collection.objects.link(ob_parkingspot_001)
scene.collection.objects.link(ob_parkingspot_002)
scene.collection.objects.link(ob_parkingspot_003)
scene.collection.objects.link(ob_parkingspot_004)
scene.collection.objects.link(ob_exteriorwall_002)
scene.collection.objects.link(ob_exteriorwall_003)
scene.collection.objects.link(ob_exteriorwall_004)
scene.collection.objects.link(ob_exteriorwall_001)
scene.collection.objects.link(ob_ceilling_002)
scene.collection.objects.link(ob_ceilling_003)
scene.collection.objects.link(ob_ceilling_001)
scene.collection.objects.link(ob_officewall_001)
scene.collection.objects.link(ob_officewall_002)
scene.collection.objects.link(ob_officewall_004)
scene.collection.objects.link(ob_officewall_003)
scene.collection.objects.link(ob_officewall_006)
scene.collection.objects.link(ob_officewall_005)
scene.collection.objects.link(ob_officewall_008)
scene.collection.objects.link(ob_officewall_007)
scene.collection.objects.link(ob_officewall_010)
scene.collection.objects.link(ob_officewall_009)
scene.collection.objects.link(ob_officewall_012)
scene.collection.objects.link(ob_officewall_011)
scene.collection.objects.link(ob_officewall_014)
scene.collection.objects.link(ob_officewall_013)
scene.collection.objects.link(ob_officewall_015)
scene.collection.objects.link(ob_officewall_016)
scene.collection.objects.link(ob_officewall_017)
scene.collection.objects.link(ob_officewall_018)
scene.collection.objects.link(ob_floor_001)
scene.collection.objects.link(ob_floor_002)
scene.collection.objects.link(ob_floor_003)
scene.collection.objects.link(ob_floor_004)
scene.collection.objects.link(ob_floor_005)
scene.collection.objects.link(ob_floor_006)
scene.collection.objects.link(ob_floor_007)
scene.collection.objects.link(ob_floor_008)
scene.collection.objects.link(ob_floor_009)
scene.collection.objects.link(ob_floor_010)
scene.collection.objects.link(ob_floor_011)
scene.collection.objects.link(ob_floor_012)
scene.collection.objects.link(ob_floor_013)
scene.collection.objects.link(ob_floor_014)
scene.collection.objects.link(ob_floor_015)
scene.collection.objects.link(ob_floor_016)

# ---- scene / render settings (as saved in the file)
scene.frame_start = 1; scene.frame_end = 250; scene.frame_set(105)
scene.render.engine = 'CYCLES'
scene.cycles.sampling_pattern = 'TABULATED_SOBOL'
scene.cycles.adaptive_threshold = 0.5
scene.cycles.use_light_tree = False
scene.eevee.use_gtao = True
scene.view_settings.view_transform = 'Filmic'
bpy.context.view_layer.update()

# ---- added for rendering (the .blend has no active camera and no usable light): camera, sun
cam_auto = bpy.data.cameras.new('AutoCamera')
cam_auto.lens = 50.0
cam_auto.sensor_width = 36.0
cam_auto.clip_end = 1000.0
ob_auto_camera = bpy.data.objects.new('AutoCamera', cam_auto)
scene.collection.objects.link(ob_auto_camera)
ob_auto_camera.location = (34.7914, -39.2497, 29.3331)
ob_auto_camera.rotation_euler = (1.09748, -7.21219e-08, 0.694738)
scene.camera = ob_auto_camera
light_auto_sun = bpy.data.lights.new('AutoSun', 'SUN')
light_auto_sun.energy = 3.0
light_auto_sun.angle = 0.0523599
ob_auto_sun = bpy.data.objects.new('AutoSun', light_auto_sun)
scene.collection.objects.link(ob_auto_sun)
ob_auto_sun.rotation_euler = (0.872665, 0.174533, 0.523599)
bpy.context.view_layer.update()
